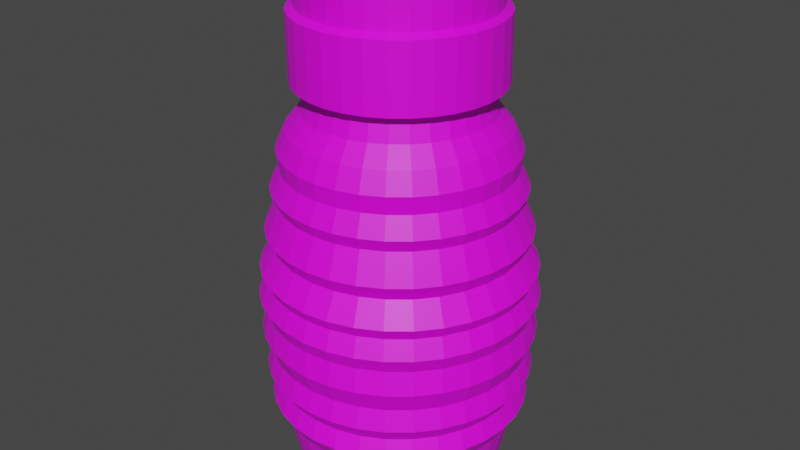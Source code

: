 # Source: madu-tj-150g.blend  (saved by Blender 3.5.10; exported with 4.5.12 LTS)
import bpy
from mathutils import Matrix  # noqa: F401  (used for matrix-valued properties, if any)

bpy.ops.wm.read_factory_settings(use_empty=True)
scene = bpy.context.scene
scene.name = 'Scene'

# ---- collections
col_collection = bpy.data.collections.new('Collection'); scene.collection.children.link(col_collection)

# ---- images (referenced by path relative to the original .blend; pixels are not part of the script)
import os
ASSET_DIR = os.environ.get("B2B_ASSET_DIR", "")  # directory of the original .blend (textures are referenced by path, not embedded)
HERE = os.path.dirname(os.path.abspath(__file__))  # packed textures are extracted next to this script under _unpacked/

def load_image(name, relpath, width, height, colorspace="sRGB"):
    """Load a texture the original file referenced (path relative to the .blend, or extracted next to this script)."""
    p = next((c for c in (os.path.join(HERE, relpath), os.path.join(ASSET_DIR, relpath)) if relpath and os.path.exists(c)), "")
    if p:
        img = bpy.data.images.load(p, check_existing=True)
        img.name = name
    else:  # same state as the original file: an image datablock whose file is absent (Cycles renders it pink)
        img = bpy.data.images.new(name, width, height)
        img.source = "FILE"
        img.filepath = "//" + (relpath or name)
    img.colorspace_settings.name = colorspace
    return img
img_20055265_1_jpg = load_image('20055265_1.jpg', '20055265_1.jpg', 1024, 1024, 'sRGB')

# ---- materials (node trees are filled in below, after node groups)
mat_madu = bpy.data.materials.new('madu')
mat_madu.use_transparent_shadow = False

# ---- material node trees
mat_madu.use_nodes = True; mat_madu.node_tree.nodes.clear()
_N = mat_madu.node_tree.nodes; _L = mat_madu.node_tree.links
n0 = _N.new('ShaderNodeBsdfPrincipled'); n0.name = 'Principled BSDF'; n0.location = (10, 300)
n0.distribution = 'GGX'
n0.subsurface_method = 'RANDOM_WALK_SKIN'
n0.inputs[3].default_value = 1.45
n0.inputs[27].default_value = (0.0, 0.0, 0.0, 1.0)
n0.inputs[28].default_value = 1.0
n1 = _N.new('ShaderNodeOutputMaterial'); n1.name = 'Material Output'; n1.location = (300, 300)
n2 = _N.new('ShaderNodeMapping'); n2.name = 'Mapping'; n2.location = (-450, 260)
n3 = _N.new('ShaderNodeTexCoord'); n3.name = 'Texture Coordinate'; n3.location = (-630, 260)
n4 = _N.new('ShaderNodeTexImage'); n4.name = 'Image Texture.001'; n4.location = (20, 220)
n5 = _N.new('ShaderNodeMapping'); n5.name = 'Mapping.001'; n5.location = (-160, 220)
n6 = _N.new('ShaderNodeTexCoord'); n6.name = 'Texture Coordinate.001'; n6.location = (-340, 220)
n7 = _N.new('ShaderNodeTexImage'); n7.name = 'Image Texture'; n7.location = (-270, 260)
n7.image = img_20055265_1_jpg
_L.new(n0.outputs[0], n1.inputs[0])
_L.new(n7.outputs[0], n0.inputs[0])
_L.new(n2.outputs[0], n7.inputs[0])
_L.new(n3.outputs[2], n2.inputs[0])
_L.new(n4.outputs[0], n1.inputs[1])
_L.new(n5.outputs[0], n4.inputs[0])
_L.new(n6.outputs[2], n5.inputs[0])
n1.is_active_output = True

# ---- world
world_world = bpy.data.worlds.new('World'); scene.world = world_world
world_world.use_nodes = True; world_world.node_tree.nodes.clear()
_N = world_world.node_tree.nodes; _L = world_world.node_tree.links
n0 = _N.new('ShaderNodeOutputWorld'); n0.name = 'World Output'; n0.location = (300, 300)
n1 = _N.new('ShaderNodeBackground'); n1.name = 'Background'; n1.location = (10, 300)
n1.inputs[0].default_value = (0.05088, 0.05088, 0.05088, 1.0)
_L.new(n1.outputs[0], n0.inputs[0])
n0.is_active_output = True
world_world.color = (0.05088, 0.05088, 0.05088)
world_world.use_sun_shadow = False
world_world.sun_shadow_jitter_overblur = 0.0

# ---- meshes
me_cylinder = bpy.data.meshes.new('Cylinder')
me_cylinder.from_pydata([(2.972e-16, 1.008, 0.3386), (0.0, 1.0, 1.0), (0.1951, 0.9892, 0.3386), (0.1951, 0.9808, 1.0), (0.3827, 0.9323, 0.3386), (0.3827, 0.9239, 1.0), (0.5556, 0.8399, 0.3386), (0.5556, 0.8315, 1.0), (0.7071, 0.7155, 0.3386), (0.7071, 0.7071, 1.0), (0.8315, 0.564, 0.3386), (0.8315, 0.5556, 1.0), (0.9239, 0.3911, 0.3386), (0.9239, 0.3827, 1.0), (0.9808, 0.2035, 0.3386), (0.9808, 0.1951, 1.0), (1.0, 0.008419, 0.3386), (1.0, 0.0, 1.0), (0.9808, -0.1867, 0.3386), (0.9808, -0.1951, 1.0), (0.9239, -0.3743, 0.3386), (0.9239, -0.3827, 1.0), (0.8315, -0.5472, 0.3386), (0.8315, -0.5556, 1.0), (0.7071, -0.6987, 0.3386), (0.7071, -0.7071, 1.0), (0.5556, -0.8231, 0.3386), (0.5556, -0.8315, 1.0), (0.3827, -0.9155, 0.3386), (0.3827, -0.9239, 1.0), (0.1951, -0.9724, 0.3386), (0.1951, -0.9808, 1.0), (2.972e-16, -0.9916, 0.3386), (0.0, -1.0, 1.0), (-0.1951, -0.9724, 0.3386), (-0.1951, -0.9808, 1.0), (-0.3827, -0.9155, 0.3386), (-0.3827, -0.9239, 1.0), (-0.5556, -0.8231, 0.3386), (-0.5556, -0.8315, 1.0), (-0.7071, -0.6987, 0.3386), (-0.7071, -0.7071, 1.0), (-0.8315, -0.5472, 0.3386), (-0.8315, -0.5556, 1.0), (-0.9239, -0.3743, 0.3386), (-0.9239, -0.3827, 1.0), (-0.9808, -0.1867, 0.3386), (-0.9808, -0.1951, 1.0), (-1.0, 0.008419, 0.3386), (-1.0, 0.0, 1.0), (-0.9808, 0.2035, 0.3386), (-0.9808, 0.1951, 1.0), (-0.9239, 0.3911, 0.3386), (-0.9239, 0.3827, 1.0), (-0.8315, 0.564, 0.3386), (-0.8315, 0.5556, 1.0), (-0.7071, 0.7155, 0.3386), (-0.7071, 0.7071, 1.0), (-0.5556, 0.8399, 0.3386), (-0.5556, 0.8315, 1.0), (-0.3827, 0.9323, 0.3386), (-0.3827, 0.9239, 1.0), (-0.1951, 0.9892, 0.3386), (-0.1951, 0.9808, 1.0), (7.977e-10, 0.9294, 1.042), (0.1813, 0.9115, 1.042), (0.3557, 0.8586, 1.042), (0.5163, 0.7727, 1.042), (0.6572, 0.6572, 1.042), (0.7727, 0.5163, 1.042), (0.8586, 0.3557, 1.042), (0.9115, 0.1813, 1.042), (0.9294, -2.237e-09, 1.042), (0.9115, -0.1813, 1.042), (0.8586, -0.3557, 1.042), (0.7727, -0.5163, 1.042), (0.6572, -0.6572, 1.042), (0.5163, -0.7727, 1.042), (0.3557, -0.8586, 1.042), (0.1813, -0.9115, 1.042), (7.977e-10, -0.9294, 1.042), (-0.1813, -0.9115, 1.042), (-0.3557, -0.8586, 1.042), (-0.5163, -0.7727, 1.042), (-0.6572, -0.6572, 1.042), (-0.7727, -0.5163, 1.042), (-0.8586, -0.3557, 1.042), (-0.9115, -0.1813, 1.042), (-0.9294, -2.237e-09, 1.042), (-0.9115, 0.1813, 1.042), (-0.8586, 0.3557, 1.042), (-0.7727, 0.5163, 1.042), (-0.6572, 0.6572, 1.042), (-0.5163, 0.7727, 1.042), (-0.3557, 0.8586, 1.042), (-0.1813, 0.9115, 1.042), (7.149e-09, 0.9294, 1.37), (0.1813, 0.9115, 1.37), (0.3557, 0.8586, 1.37), (0.5163, 0.7727, 1.37), (0.6572, 0.6572, 1.37), (0.7727, 0.5163, 1.37), (0.8586, 0.3557, 1.37), (0.9115, 0.1813, 1.37), (0.9294, -2.237e-09, 1.37), (0.9115, -0.1813, 1.37), (0.8586, -0.3557, 1.37), (0.7727, -0.5163, 1.37), (0.6572, -0.6572, 1.37), (0.5163, -0.7727, 1.37), (0.3557, -0.8586, 1.37), (0.1813, -0.9115, 1.37), (7.149e-09, -0.9294, 1.37), (-0.1813, -0.9115, 1.37), (-0.3557, -0.8586, 1.37), (-0.5163, -0.7727, 1.37), (-0.6572, -0.6572, 1.37), (-0.7727, -0.5163, 1.37), (-0.8586, -0.3557, 1.37), (-0.9115, -0.1813, 1.37), (-0.9294, -2.237e-09, 1.37), (-0.9115, 0.1813, 1.37), (-0.8586, 0.3557, 1.37), (-0.7727, 0.5163, 1.37), (-0.6572, 0.6572, 1.37), (-0.5163, 0.7727, 1.37), (-0.3557, 0.8586, 1.37), (-0.1813, 0.9115, 1.37), (1.627e-08, 0.9532, 1.488), (0.186, 0.9348, 1.488), (0.3648, 0.8806, 1.488), (0.5295, 0.7925, 1.488), (0.674, 0.674, 1.488), (0.7925, 0.5295, 1.488), (0.8806, 0.3648, 1.488), (0.9348, 0.186, 1.488), (0.9532, -2.294e-09, 1.488), (0.9348, -0.186, 1.488), (0.8806, -0.3648, 1.488), (0.7925, -0.5295, 1.488), (0.674, -0.674, 1.488), (0.5295, -0.7925, 1.488), (0.3648, -0.8806, 1.488), (0.186, -0.9348, 1.488), (1.627e-08, -0.9532, 1.488), (-0.186, -0.9348, 1.488), (-0.3648, -0.8806, 1.488), (-0.5295, -0.7925, 1.488), (-0.674, -0.674, 1.488), (-0.7925, -0.5295, 1.488), (-0.8806, -0.3648, 1.488), (-0.9348, -0.186, 1.488), (-0.9532, -2.294e-09, 1.488), (-0.9348, 0.186, 1.488), (-0.8806, 0.3648, 1.488), (-0.7925, 0.5295, 1.488), (-0.674, 0.674, 1.488), (-0.5295, 0.7925, 1.488), (-0.3648, 0.8806, 1.488), (-0.186, 0.9348, 1.488), (4.599e-11, 0.8717, 0.2881), (0.1684, 0.8551, 0.2881), (0.3303, 0.806, 0.2881), (0.4796, 0.7262, 0.2881), (0.6104, 0.6188, 0.2881), (0.7178, 0.488, 0.2881), (0.7975, 0.3388, 0.2881), (0.8467, 0.1768, 0.2881), (0.8632, 0.008419, 0.2881), (0.8467, -0.16, 0.2881), (0.7975, -0.3219, 0.2881), (0.7178, -0.4712, 0.2881), (0.6104, -0.602, 0.2881), (0.4796, -0.7093, 0.2881), (0.3303, -0.7891, 0.2881), (0.1684, -0.8382, 0.2881), (4.599e-11, -0.8548, 0.2881), (-0.1684, -0.8382, 0.2881), (-0.3303, -0.7891, 0.2881), (-0.4796, -0.7093, 0.2881), (-0.6104, -0.602, 0.2881), (-0.7178, -0.4712, 0.2881), (-0.7975, -0.3219, 0.2881), (-0.8467, -0.16, 0.2881), (-0.8632, 0.008419, 0.2881), (-0.8467, 0.1768, 0.2881), (-0.7975, 0.3388, 0.2881), (-0.7178, 0.488, 0.2881), (-0.6104, 0.6188, 0.2881), (-0.4796, 0.7262, 0.2881), (-0.3303, 0.806, 0.2881), (-0.1684, 0.8551, 0.2881), (4.843e-11, 0.9285, 0.07764), (0.1795, 0.9108, 0.07764), (0.3521, 0.8585, 0.07764), (0.5112, 0.7735, 0.07764), (0.6506, 0.659, 0.07764), (0.765, 0.5196, 0.07764), (0.8501, 0.3605, 0.07764), (0.9024, 0.1879, 0.07764), (0.9201, 0.008419, 0.07764), (0.9024, -0.1711, 0.07764), (0.8501, -0.3437, 0.07764), (0.765, -0.5028, 0.07764), (0.6506, -0.6422, 0.07764), (0.5112, -0.7566, 0.07764), (0.3521, -0.8416, 0.07764), (0.1795, -0.894, 0.07764), (4.843e-11, -0.9117, 0.07764), (-0.1795, -0.894, 0.07764), (-0.3521, -0.8416, 0.07764), (-0.5112, -0.7566, 0.07764), (-0.6506, -0.6422, 0.07764), (-0.765, -0.5028, 0.07764), (-0.8501, -0.3437, 0.07764), (-0.9024, -0.1711, 0.07764), (-0.9201, 0.008419, 0.07764), (-0.9024, 0.1879, 0.07764), (-0.8501, 0.3605, 0.07764), (-0.765, 0.5196, 0.07764), (-0.6506, 0.659, 0.07764), (-0.5112, 0.7735, 0.07764), (-0.3521, 0.8585, 0.07764), (-0.1795, 0.9108, 0.07764), (-4.671e-09, 1.069, -0.09916), (0.2069, 1.048, -0.09916), (0.4058, 0.988, -0.09916), (0.5891, 0.89, -0.09916), (0.7498, 0.7582, -0.09916), (0.8816, 0.5975, -0.09916), (0.9796, 0.4142, -0.09916), (1.04, 0.2153, -0.09916), (1.06, 0.008419, -0.09916), (1.04, -0.1984, -0.09916), (0.9796, -0.3974, -0.09916), (0.8816, -0.5807, -0.09916), (0.7498, -0.7413, -0.09916), (0.5891, -0.8732, -0.09916), (0.4058, -0.9712, -0.09916), (0.2069, -1.032, -0.09916), (-4.671e-09, -1.052, -0.09916), (-0.2069, -1.032, -0.09916), (-0.4058, -0.9712, -0.09916), (-0.5891, -0.8732, -0.09916), (-0.7498, -0.7413, -0.09916), (-0.8816, -0.5807, -0.09916), (-0.9796, -0.3974, -0.09916), (-1.04, -0.1984, -0.09916), (-1.06, 0.008419, -0.09916), (-1.04, 0.2153, -0.09916), (-0.9796, 0.4142, -0.09916), (-0.8816, 0.5975, -0.09916), (-0.7498, 0.7582, -0.09916), (-0.5891, 0.89, -0.09916), (-0.4058, 0.988, -0.09916), (-0.2069, 1.048, -0.09916), (-5.704e-09, 1.159, -0.3012), (0.2244, 1.136, -0.3012), (0.4401, 1.071, -0.3012), (0.639, 0.9647, -0.3012), (0.8132, 0.8217, -0.3012), (0.9563, 0.6474, -0.3012), (1.063, 0.4485, -0.3012), (1.128, 0.2328, -0.3012), (1.15, 0.008419, -0.3012), (1.128, -0.216, -0.3012), (1.063, -0.4317, -0.3012), (0.9563, -0.6305, -0.3012), (0.8132, -0.8048, -0.3012), (0.639, -0.9479, -0.3012), (0.4401, -1.054, -0.3012), (0.2244, -1.12, -0.3012), (-5.704e-09, -1.142, -0.3012), (-0.2244, -1.12, -0.3012), (-0.4401, -1.054, -0.3012), (-0.639, -0.9479, -0.3012), (-0.8132, -0.8048, -0.3012), (-0.9563, -0.6305, -0.3012), (-1.063, -0.4317, -0.3012), (-1.128, -0.216, -0.3012), (-1.15, 0.008419, -0.3012), (-1.128, 0.2328, -0.3012), (-1.063, 0.4485, -0.3012), (-0.9563, 0.6474, -0.3012), (-0.8132, 0.8217, -0.3012), (-0.639, 0.9647, -0.3012), (-0.4401, 1.071, -0.3012), (-0.2244, 1.136, -0.3012), (-7.591e-09, 1.134, -0.478), (0.2195, 1.112, -0.478), (0.4306, 1.048, -0.478), (0.6251, 0.944, -0.478), (0.7956, 0.8041, -0.478), (0.9356, 0.6335, -0.478), (1.04, 0.439, -0.478), (1.104, 0.2279, -0.478), (1.125, 0.008419, -0.478), (1.104, -0.2111, -0.478), (1.04, -0.4222, -0.478), (0.9356, -0.6167, -0.478), (0.7956, -0.7872, -0.478), (0.6251, -0.9272, -0.478), (0.4306, -1.031, -0.478), (0.2195, -1.095, -0.478), (-7.591e-09, -1.117, -0.478), (-0.2195, -1.095, -0.478), (-0.4306, -1.031, -0.478), (-0.6251, -0.9272, -0.478), (-0.7956, -0.7872, -0.478), (-0.9356, -0.6167, -0.478), (-1.04, -0.4222, -0.478), (-1.104, -0.2111, -0.478), (-1.125, 0.008419, -0.478), (-1.104, 0.2279, -0.478), (-1.04, 0.439, -0.478), (-0.9356, 0.6335, -0.478), (-0.7956, 0.8041, -0.478), (-0.6251, 0.944, -0.478), (-0.4306, 1.048, -0.478), (-0.2195, 1.112, -0.478), (-5.587e-09, 1.229, -0.6801), (0.2382, 1.206, -0.6801), (0.4672, 1.136, -0.6801), (0.6783, 1.024, -0.6801), (0.8633, 0.8717, -0.6801), (1.015, 0.6867, -0.6801), (1.128, 0.4756, -0.6801), (1.197, 0.2466, -0.6801), (1.221, 0.008419, -0.6801), (1.197, -0.2298, -0.6801), (1.128, -0.4588, -0.6801), (1.015, -0.6699, -0.6801), (0.8633, -0.8549, -0.6801), (0.6783, -1.007, -0.6801), (0.4672, -1.12, -0.6801), (0.2382, -1.189, -0.6801), (-5.587e-09, -1.212, -0.6801), (-0.2382, -1.189, -0.6801), (-0.4672, -1.12, -0.6801), (-0.6783, -1.007, -0.6801), (-0.8633, -0.8549, -0.6801), (-1.015, -0.6699, -0.6801), (-1.128, -0.4588, -0.6801), (-1.197, -0.2298, -0.6801), (-1.221, 0.008419, -0.6801), (-1.197, 0.2466, -0.6801), (-1.128, 0.4756, -0.6801), (-1.015, 0.6867, -0.6801), (-0.8633, 0.8717, -0.6801), (-0.6783, 1.024, -0.6801), (-0.4672, 1.136, -0.6801), (-0.2382, 1.206, -0.6801), (-1.551e-09, 1.173, -0.8064), (0.2271, 1.15, -0.8064), (0.4455, 1.084, -0.8064), (0.6468, 0.9764, -0.8064), (0.8232, 0.8316, -0.8064), (0.9679, 0.6552, -0.8064), (1.076, 0.4539, -0.8064), (1.142, 0.2355, -0.8064), (1.164, 0.008419, -0.8064), (1.142, -0.2187, -0.8064), (1.076, -0.4371, -0.8064), (0.9679, -0.6383, -0.8064), (0.8232, -0.8147, -0.8064), (0.6468, -0.9595, -0.8064), (0.4455, -1.067, -0.8064), (0.2271, -1.133, -0.8064), (-1.551e-09, -1.156, -0.8064), (-0.2271, -1.133, -0.8064), (-0.4455, -1.067, -0.8064), (-0.6468, -0.9595, -0.8064), (-0.8232, -0.8147, -0.8064), (-0.9679, -0.6383, -0.8064), (-1.076, -0.4371, -0.8064), (-1.142, -0.2187, -0.8064), (-1.164, 0.008419, -0.8064), (-1.142, 0.2355, -0.8064), (-1.076, 0.4539, -0.8064), (-0.9679, 0.6552, -0.8064), (-0.8232, 0.8316, -0.8064), (-0.6468, 0.9764, -0.8064), (-0.4455, 1.084, -0.8064), (-0.2271, 1.15, -0.8064), (1.27e-08, 1.3, -1.101), (0.252, 1.275, -1.101), (0.4942, 1.202, -1.101), (0.7175, 1.082, -1.101), (0.9132, 0.9217, -1.101), (1.074, 0.726, -1.101), (1.193, 0.5027, -1.101), (1.267, 0.2604, -1.101), (1.292, 0.008419, -1.101), (1.267, -0.2435, -1.101), (1.193, -0.4858, -1.101), (1.074, -0.7091, -1.101), (0.9132, -0.9048, -1.101), (0.7175, -1.065, -1.101), (0.4942, -1.185, -1.101), (0.252, -1.258, -1.101), (1.27e-08, -1.283, -1.101), (-0.252, -1.258, -1.101), (-0.4942, -1.185, -1.101), (-0.7175, -1.065, -1.101), (-0.9132, -0.9048, -1.101), (-1.074, -0.7091, -1.101), (-1.193, -0.4858, -1.101), (-1.267, -0.2435, -1.101), (-1.292, 0.008419, -1.101), (-1.267, 0.2604, -1.101), (-1.193, 0.5027, -1.101), (-1.074, 0.726, -1.101), (-0.9132, 0.9217, -1.101), (-0.7175, 1.082, -1.101), (-0.4942, 1.202, -1.101), (-0.252, 1.275, -1.101), (1.061e-08, 1.218, -1.253), (0.236, 1.195, -1.253), (0.4629, 1.126, -1.253), (0.672, 1.014, -1.253), (0.8553, 0.8637, -1.253), (1.006, 0.6804, -1.253), (1.117, 0.4713, -1.253), (1.186, 0.2444, -1.253), (1.21, 0.008419, -1.253), (1.186, -0.2276, -1.253), (1.117, -0.4545, -1.253), (1.006, -0.6636, -1.253), (0.8553, -0.8469, -1.253), (0.672, -0.9973, -1.253), (0.4629, -1.109, -1.253), (0.236, -1.178, -1.253), (1.061e-08, -1.201, -1.253), (-0.236, -1.178, -1.253), (-0.4629, -1.109, -1.253), (-0.672, -0.9973, -1.253), (-0.8553, -0.8469, -1.253), (-1.006, -0.6636, -1.253), (-1.117, -0.4545, -1.253), (-1.186, -0.2276, -1.253), (-1.21, 0.008419, -1.253), (-1.186, 0.2444, -1.253), (-1.117, 0.4713, -1.253), (-1.006, 0.6804, -1.253), (-0.8553, 0.8637, -1.253), (-0.672, 1.014, -1.253), (-0.4629, 1.126, -1.253), (-0.236, 1.195, -1.253), (8.169e-09, 1.361, -1.488), (0.2639, 1.335, -1.488), (0.5177, 1.258, -1.488), (0.7516, 1.133, -1.488), (0.9566, 0.965, -1.488), (1.125, 0.76, -1.488), (1.25, 0.5261, -1.488), (1.327, 0.2723, -1.488), (1.353, 0.008419, -1.488), (1.327, -0.2555, -1.488), (1.25, -0.5093, -1.488), (1.125, -0.7431, -1.488), (0.9566, -0.9481, -1.488), (0.7516, -1.116, -1.488), (0.5177, -1.241, -1.488), (0.2639, -1.318, -1.488), (8.169e-09, -1.344, -1.488), (-0.2639, -1.318, -1.488), (-0.5177, -1.241, -1.488), (-0.7516, -1.116, -1.488), (-0.9566, -0.9481, -1.488), (-1.125, -0.7431, -1.488), (-1.25, -0.5093, -1.488), (-1.327, -0.2555, -1.488), (-1.353, 0.008419, -1.488), (-1.327, 0.2723, -1.488), (-1.25, 0.5261, -1.488), (-1.125, 0.76, -1.488), (-0.9566, 0.965, -1.488), (-0.7516, 1.133, -1.488), (-0.5177, 1.258, -1.488), (-0.2639, 1.335, -1.488), (8.06e-09, 1.302, -1.606), (0.2525, 1.278, -1.606), (0.4952, 1.204, -1.606), (0.7189, 1.084, -1.606), (0.915, 0.9235, -1.606), (1.076, 0.7274, -1.606), (1.196, 0.5036, -1.606), (1.269, 0.2609, -1.606), (1.294, 0.008419, -1.606), (1.269, -0.244, -1.606), (1.196, -0.4868, -1.606), (1.076, -0.7105, -1.606), (0.915, -0.9066, -1.606), (0.7189, -1.068, -1.606), (0.4952, -1.187, -1.606), (0.2525, -1.261, -1.606), (8.06e-09, -1.286, -1.606), (-0.2525, -1.261, -1.606), (-0.4952, -1.187, -1.606), (-0.7189, -1.068, -1.606), (-0.915, -0.9066, -1.606), (-1.076, -0.7105, -1.606), (-1.196, -0.4868, -1.606), (-1.269, -0.244, -1.606), (-1.294, 0.008419, -1.606), (-1.269, 0.2609, -1.606), (-1.196, 0.5036, -1.606), (-1.076, 0.7274, -1.606), (-0.915, 0.9235, -1.606), (-0.7189, 1.084, -1.606), (-0.4952, 1.204, -1.606), (-0.2525, 1.278, -1.606), (7.956e-09, 1.382, -1.791), (0.2679, 1.355, -1.791), (0.5256, 1.277, -1.791), (0.763, 1.15, -1.791), (0.9712, 0.9796, -1.791), (1.142, 0.7715, -1.791), (1.269, 0.534, -1.791), (1.347, 0.2764, -1.791), (1.373, 0.008419, -1.791), (1.347, -0.2595, -1.791), (1.269, -0.5172, -1.791), (1.142, -0.7546, -1.791), (0.9712, -0.9627, -1.791), (0.763, -1.134, -1.791), (0.5256, -1.26, -1.791), (0.2679, -1.339, -1.791), (7.956e-09, -1.365, -1.791), (-0.2679, -1.339, -1.791), (-0.5256, -1.26, -1.791), (-0.763, -1.134, -1.791), (-0.9712, -0.9627, -1.791), (-1.142, -0.7546, -1.791), (-1.269, -0.5172, -1.791), (-1.347, -0.2595, -1.791), (-1.373, 0.008419, -1.791), (-1.347, 0.2764, -1.791), (-1.269, 0.534, -1.791), (-1.142, 0.7715, -1.791), (-0.9712, 0.9796, -1.791), (-0.763, 1.15, -1.791), (-0.5256, 1.277, -1.791), (-0.2679, 1.355, -1.791), (6.477e-09, 1.323, -1.935), (0.2565, 1.298, -1.935), (0.5031, 1.223, -1.935), (0.7304, 1.102, -1.935), (0.9296, 0.938, -1.935), (1.093, 0.7388, -1.935), (1.215, 0.5115, -1.935), (1.289, 0.2649, -1.935), (1.315, 0.008419, -1.935), (1.289, -0.2481, -1.935), (1.215, -0.4947, -1.935), (1.093, -0.722, -1.935), (0.9296, -0.9212, -1.935), (0.7304, -1.085, -1.935), (0.5031, -1.206, -1.935), (0.2565, -1.281, -1.935), (6.477e-09, -1.306, -1.935), (-0.2565, -1.281, -1.935), (-0.5031, -1.206, -1.935), (-0.7304, -1.085, -1.935), (-0.9296, -0.9212, -1.935), (-1.093, -0.722, -1.935), (-1.215, -0.4947, -1.935), (-1.289, -0.2481, -1.935), (-1.315, 0.008419, -1.935), (-1.289, 0.2649, -1.935), (-1.215, 0.5115, -1.935), (-1.093, 0.7388, -1.935), (-0.9296, 0.938, -1.935), (-0.7304, 1.102, -1.935), (-0.5031, 1.223, -1.935), (-0.2565, 1.298, -1.935), (-1.015e-08, 1.367, -2.17), (0.2651, 1.341, -2.17), (0.52, 1.264, -2.17), (0.755, 1.138, -2.17), (0.9609, 0.9693, -2.17), (1.13, 0.7634, -2.17), (1.255, 0.5285, -2.17), (1.333, 0.2735, -2.17), (1.359, 0.008419, -2.17), (1.333, -0.2567, -2.17), (1.255, -0.5116, -2.17), (1.13, -0.7466, -2.17), (0.9609, -0.9525, -2.17), (0.755, -1.121, -2.17), (0.52, -1.247, -2.17), (0.2651, -1.324, -2.17), (-1.015e-08, -1.351, -2.17), (-0.2651, -1.324, -2.17), (-0.52, -1.247, -2.17), (-0.755, -1.121, -2.17), (-0.9609, -0.9525, -2.17), (-1.13, -0.7466, -2.17), (-1.255, -0.5116, -2.17), (-1.333, -0.2567, -2.17), (-1.359, 0.008419, -2.17), (-1.333, 0.2735, -2.17), (-1.255, 0.5285, -2.17), (-1.13, 0.7634, -2.17), (-0.9609, 0.9693, -2.17), (-0.755, 1.138, -2.17), (-0.52, 1.264, -2.17), (-0.2651, 1.341, -2.17), (-1.43e-08, 1.282, -2.381), (0.2485, 1.258, -2.381), (0.4874, 1.185, -2.381), (0.7076, 1.067, -2.381), (0.9006, 0.909, -2.381), (1.059, 0.716, -2.381), (1.177, 0.4958, -2.381), (1.249, 0.2569, -2.381), (1.274, 0.008419, -2.381), (1.249, -0.24, -2.381), (1.177, -0.479, -2.381), (1.059, -0.6992, -2.381), (0.9006, -0.8921, -2.381), (0.7076, -1.051, -2.381), (0.4874, -1.168, -2.381), (0.2485, -1.241, -2.381), (-1.43e-08, -1.265, -2.381), (-0.2485, -1.241, -2.381), (-0.4874, -1.168, -2.381), (-0.7076, -1.051, -2.381), (-0.9006, -0.8921, -2.381), (-1.059, -0.6992, -2.381), (-1.177, -0.479, -2.381), (-1.249, -0.24, -2.381), (-1.274, 0.008419, -2.381), (-1.249, 0.2569, -2.381), (-1.177, 0.4958, -2.381), (-1.059, 0.716, -2.381), (-0.9006, 0.909, -2.381), (-0.7076, 1.067, -2.381), (-0.4874, 1.185, -2.381), (-0.2485, 1.258, -2.381), (-1.231e-08, 1.336, -2.591), (0.259, 1.311, -2.591), (0.5081, 1.235, -2.591), (0.7377, 1.112, -2.591), (0.9389, 0.9473, -2.591), (1.104, 0.7461, -2.591), (1.227, 0.5165, -2.591), (1.302, 0.2675, -2.591), (1.328, 0.008419, -2.591), (1.302, -0.2506, -2.591), (1.227, -0.4997, -2.591), (1.104, -0.7292, -2.591), (0.9389, -0.9305, -2.591), (0.7377, -1.096, -2.591), (0.5081, -1.218, -2.591), (0.259, -1.294, -2.591), (-1.231e-08, -1.319, -2.591), (-0.259, -1.294, -2.591), (-0.5081, -1.218, -2.591), (-0.7377, -1.096, -2.591), (-0.9389, -0.9305, -2.591), (-1.104, -0.7292, -2.591), (-1.227, -0.4997, -2.591), (-1.302, -0.2506, -2.591), (-1.328, 0.008419, -2.591), (-1.302, 0.2675, -2.591), (-1.227, 0.5165, -2.591), (-1.104, 0.7461, -2.591), (-0.9389, 0.9473, -2.591), (-0.7377, 1.112, -2.591), (-0.5081, 1.235, -2.591), (-0.259, 1.311, -2.591), (-1.738e-08, 1.238, -2.743), (0.2399, 1.214, -2.743), (0.4705, 1.144, -2.743), (0.6831, 1.031, -2.743), (0.8694, 0.8779, -2.743), (1.022, 0.6915, -2.743), (1.136, 0.479, -2.743), (1.206, 0.2483, -2.743), (1.23, 0.008419, -2.743), (1.206, -0.2315, -2.743), (1.136, -0.4621, -2.743), (1.022, -0.6747, -2.743), (0.8694, -0.861, -2.743), (0.6831, -1.014, -2.743), (0.4705, -1.128, -2.743), (0.2399, -1.198, -2.743), (-1.738e-08, -1.221, -2.743), (-0.2399, -1.198, -2.743), (-0.4705, -1.128, -2.743), (-0.6831, -1.014, -2.743), (-0.8694, -0.861, -2.743), (-1.022, -0.6747, -2.743), (-1.136, -0.4621, -2.743), (-1.206, -0.2315, -2.743), (-1.23, 0.008419, -2.743), (-1.206, 0.2483, -2.743), (-1.136, 0.479, -2.743), (-1.022, 0.6915, -2.743), (-0.8694, 0.8779, -2.743), (-0.6831, 1.031, -2.743), (-0.4705, 1.144, -2.743), (-0.2399, 1.214, -2.743), (-1.55e-08, 1.303, -2.928), (0.2525, 1.278, -2.928), (0.4953, 1.204, -2.928), (0.7191, 1.085, -2.928), (0.9152, 0.9236, -2.928), (1.076, 0.7275, -2.928), (1.196, 0.5037, -2.928), (1.269, 0.2609, -2.928), (1.294, 0.008419, -2.928), (1.269, -0.2441, -2.928), (1.196, -0.4869, -2.928), (1.076, -0.7107, -2.928), (0.9152, -0.9068, -2.928), (0.7191, -1.068, -2.928), (0.4953, -1.187, -2.928), (0.2525, -1.261, -2.928), (-1.55e-08, -1.286, -2.928), (-0.2525, -1.261, -2.928), (-0.4953, -1.187, -2.928), (-0.7191, -1.068, -2.928), (-0.9152, -0.9068, -2.928), (-1.076, -0.7107, -2.928), (-1.196, -0.4869, -2.928), (-1.269, -0.2441, -2.928), (-1.294, 0.008419, -2.928), (-1.269, 0.2609, -2.928), (-1.196, 0.5037, -2.928), (-1.076, 0.7275, -2.928), (-0.9152, 0.9236, -2.928), (-0.7191, 1.085, -2.928), (-0.4953, 1.204, -2.928), (-0.2525, 1.278, -2.928), (-3.238e-09, 1.176, -3.122), (0.2278, 1.154, -3.122), (0.4469, 1.087, -3.122), (0.6488, 0.9794, -3.122), (0.8257, 0.8342, -3.122), (0.971, 0.6572, -3.122), (1.079, 0.4553, -3.122), (1.145, 0.2362, -3.122), (1.168, 0.008419, -3.122), (1.145, -0.2194, -3.122), (1.079, -0.4385, -3.122), (0.971, -0.6404, -3.122), (0.8257, -0.8173, -3.122), (0.6488, -0.9626, -3.122), (0.4469, -1.07, -3.122), (0.2278, -1.137, -3.122), (-3.238e-09, -1.159, -3.122), (-0.2278, -1.137, -3.122), (-0.4469, -1.07, -3.122), (-0.6488, -0.9626, -3.122), (-0.8257, -0.8173, -3.122), (-0.971, -0.6404, -3.122), (-1.079, -0.4385, -3.122), (-1.145, -0.2194, -3.122), (-1.168, 0.008419, -3.122), (-1.145, 0.2362, -3.122), (-1.079, 0.4553, -3.122), (-0.971, 0.6572, -3.122), (-0.8257, 0.8342, -3.122), (-0.6488, 0.9794, -3.122), (-0.4469, 1.087, -3.122), (-0.2278, 1.154, -3.122), (-4.751e-08, 1.028, -3.778), (0.199, 1.009, -3.778), (0.3903, 0.9507, -3.778), (0.5666, 0.8564, -3.778), (0.7212, 0.7296, -3.778), (0.848, 0.575, -3.778), (0.9423, 0.3987, -3.778), (1.0, 0.2074, -3.778), (1.02, 0.008419, -3.778), (1.0, -0.1906, -3.778), (0.9423, -0.3819, -3.778), (0.848, -0.5582, -3.778), (0.7212, -0.7128, -3.778), (0.5666, -0.8396, -3.778), (0.3903, -0.9338, -3.778), (0.199, -0.9919, -3.778), (-4.751e-08, -1.011, -3.778), (-0.199, -0.9919, -3.778), (-0.3903, -0.9338, -3.778), (-0.5666, -0.8396, -3.778), (-0.7212, -0.7128, -3.778), (-0.848, -0.5582, -3.778), (-0.9423, -0.3819, -3.778), (-1.0, -0.1906, -3.778), (-1.02, 0.008419, -3.778), (-1.0, 0.2074, -3.778), (-0.9423, 0.3987, -3.778), (-0.848, 0.575, -3.778), (-0.7212, 0.7296, -3.778), (-0.5666, 0.8564, -3.778), (-0.3903, 0.9507, -3.778), (-0.199, 1.009, -3.778)], [], [(0, 1, 3, 2), (2, 3, 5, 4), (4, 5, 7, 6), (6, 7, 9, 8), (8, 9, 11, 10), (10, 11, 13, 12), (12, 13, 15, 14), (14, 15, 17, 16), (16, 17, 19, 18), (18, 19, 21, 20), (20, 21, 23, 22), (22, 23, 25, 24), (24, 25, 27, 26), (26, 27, 29, 28), (28, 29, 31, 30), (30, 31, 33, 32), (32, 33, 35, 34), (34, 35, 37, 36), (36, 37, 39, 38), (38, 39, 41, 40), (40, 41, 43, 42), (42, 43, 45, 44), (44, 45, 47, 46), (46, 47, 49, 48), (48, 49, 51, 50), (50, 51, 53, 52), (52, 53, 55, 54), (54, 55, 57, 56), (56, 57, 59, 58), (58, 59, 61, 60), (15, 13, 70, 71), (60, 61, 63, 62), (62, 63, 1, 0), (60, 62, 191, 190), (64, 95, 127, 96), (33, 31, 79, 80), (51, 49, 88, 89), (7, 5, 66, 67), (25, 23, 75, 76), (43, 41, 84, 85), (61, 59, 93, 94), (17, 15, 71, 72), (35, 33, 80, 81), (53, 51, 89, 90), (9, 7, 67, 68), (27, 25, 76, 77), (45, 43, 85, 86), (63, 61, 94, 95), (19, 17, 72, 73), (37, 35, 81, 82), (55, 53, 90, 91), (11, 9, 68, 69), (29, 27, 77, 78), (47, 45, 86, 87), (3, 1, 64, 65), (1, 63, 95, 64), (21, 19, 73, 74), (39, 37, 82, 83), (57, 55, 91, 92), (13, 11, 69, 70), (31, 29, 78, 79), (49, 47, 87, 88), (5, 3, 65, 66), (23, 21, 74, 75), (41, 39, 83, 84), (59, 57, 92, 93), (118, 117, 149, 150), (83, 82, 114, 115), (70, 69, 101, 102), (84, 83, 115, 116), (71, 70, 102, 103), (85, 84, 116, 117), (72, 71, 103, 104), (86, 85, 117, 118), (73, 72, 104, 105), (87, 86, 118, 119), (74, 73, 105, 106), (88, 87, 119, 120), (75, 74, 106, 107), (89, 88, 120, 121), (76, 75, 107, 108), (90, 89, 121, 122), (77, 76, 108, 109), (91, 90, 122, 123), (78, 77, 109, 110), (65, 64, 96, 97), (92, 91, 123, 124), (79, 78, 110, 111), (66, 65, 97, 98), (93, 92, 124, 125), (80, 79, 111, 112), (67, 66, 98, 99), (94, 93, 125, 126), (81, 80, 112, 113), (68, 67, 99, 100), (95, 94, 126, 127), (82, 81, 113, 114), (69, 68, 100, 101), (129, 128, 159, 158, 157, 156, 155, 154, 153, 152, 151, 150, 149, 148, 147, 146, 145, 144, 143, 142, 141, 140, 139, 138, 137, 136, 135, 134, 133, 132, 131, 130), (105, 104, 136, 137), (119, 118, 150, 151), (106, 105, 137, 138), (120, 119, 151, 152), (107, 106, 138, 139), (121, 120, 152, 153), (108, 107, 139, 140), (122, 121, 153, 154), (109, 108, 140, 141), (123, 122, 154, 155), (110, 109, 141, 142), (97, 96, 128, 129), (124, 123, 155, 156), (111, 110, 142, 143), (98, 97, 129, 130), (125, 124, 156, 157), (112, 111, 143, 144), (99, 98, 130, 131), (126, 125, 157, 158), (113, 112, 144, 145), (100, 99, 131, 132), (127, 126, 158, 159), (114, 113, 145, 146), (101, 100, 132, 133), (96, 127, 159, 128), (115, 114, 146, 147), (102, 101, 133, 134), (116, 115, 147, 148), (103, 102, 134, 135), (117, 116, 148, 149), (104, 103, 135, 136), (164, 165, 197, 196), (16, 18, 169, 168), (34, 36, 178, 177), (52, 54, 187, 186), (8, 10, 165, 164), (26, 28, 174, 173), (44, 46, 183, 182), (0, 2, 161, 160), (62, 0, 160, 191), (18, 20, 170, 169), (36, 38, 179, 178), (54, 56, 188, 187), (10, 12, 166, 165), (28, 30, 175, 174), (46, 48, 184, 183), (2, 4, 162, 161), (20, 22, 171, 170), (38, 40, 180, 179), (56, 58, 189, 188), (12, 14, 167, 166), (30, 32, 176, 175), (48, 50, 185, 184), (4, 6, 163, 162), (22, 24, 172, 171), (40, 42, 181, 180), (58, 60, 190, 189), (14, 16, 168, 167), (32, 34, 177, 176), (50, 52, 186, 185), (6, 8, 164, 163), (24, 26, 173, 172), (42, 44, 182, 181), (199, 200, 232, 231), (191, 160, 192, 223), (178, 179, 211, 210), (165, 166, 198, 197), (179, 180, 212, 211), (166, 167, 199, 198), (180, 181, 213, 212), (167, 168, 200, 199), (181, 182, 214, 213), (168, 169, 201, 200), (182, 183, 215, 214), (169, 170, 202, 201), (183, 184, 216, 215), (170, 171, 203, 202), (184, 185, 217, 216), (171, 172, 204, 203), (185, 186, 218, 217), (172, 173, 205, 204), (186, 187, 219, 218), (173, 174, 206, 205), (160, 161, 193, 192), (187, 188, 220, 219), (174, 175, 207, 206), (161, 162, 194, 193), (188, 189, 221, 220), (175, 176, 208, 207), (162, 163, 195, 194), (189, 190, 222, 221), (176, 177, 209, 208), (163, 164, 196, 195), (190, 191, 223, 222), (177, 178, 210, 209), (234, 235, 267, 266), (213, 214, 246, 245), (200, 201, 233, 232), (214, 215, 247, 246), (201, 202, 234, 233), (215, 216, 248, 247), (202, 203, 235, 234), (216, 217, 249, 248), (203, 204, 236, 235), (217, 218, 250, 249), (204, 205, 237, 236), (218, 219, 251, 250), (205, 206, 238, 237), (192, 193, 225, 224), (219, 220, 252, 251), (206, 207, 239, 238), (193, 194, 226, 225), (220, 221, 253, 252), (207, 208, 240, 239), (194, 195, 227, 226), (221, 222, 254, 253), (208, 209, 241, 240), (195, 196, 228, 227), (222, 223, 255, 254), (209, 210, 242, 241), (196, 197, 229, 228), (223, 192, 224, 255), (210, 211, 243, 242), (197, 198, 230, 229), (211, 212, 244, 243), (198, 199, 231, 230), (212, 213, 245, 244), (269, 270, 302, 301), (248, 249, 281, 280), (235, 236, 268, 267), (249, 250, 282, 281), (236, 237, 269, 268), (250, 251, 283, 282), (237, 238, 270, 269), (224, 225, 257, 256), (251, 252, 284, 283), (238, 239, 271, 270), (225, 226, 258, 257), (252, 253, 285, 284), (239, 240, 272, 271), (226, 227, 259, 258), (253, 254, 286, 285), (240, 241, 273, 272), (227, 228, 260, 259), (254, 255, 287, 286), (241, 242, 274, 273), (228, 229, 261, 260), (255, 224, 256, 287), (242, 243, 275, 274), (229, 230, 262, 261), (243, 244, 276, 275), (230, 231, 263, 262), (244, 245, 277, 276), (231, 232, 264, 263), (245, 246, 278, 277), (232, 233, 265, 264), (246, 247, 279, 278), (233, 234, 266, 265), (247, 248, 280, 279), (304, 305, 337, 336), (256, 257, 289, 288), (283, 284, 316, 315), (270, 271, 303, 302), (257, 258, 290, 289), (284, 285, 317, 316), (271, 272, 304, 303), (258, 259, 291, 290), (285, 286, 318, 317), (272, 273, 305, 304), (259, 260, 292, 291), (286, 287, 319, 318), (273, 274, 306, 305), (260, 261, 293, 292), (287, 256, 288, 319), (274, 275, 307, 306), (261, 262, 294, 293), (275, 276, 308, 307), (262, 263, 295, 294), (276, 277, 309, 308), (263, 264, 296, 295), (277, 278, 310, 309), (264, 265, 297, 296), (278, 279, 311, 310), (265, 266, 298, 297), (279, 280, 312, 311), (266, 267, 299, 298), (280, 281, 313, 312), (267, 268, 300, 299), (281, 282, 314, 313), (268, 269, 301, 300), (282, 283, 315, 314), (339, 340, 372, 371), (291, 292, 324, 323), (318, 319, 351, 350), (305, 306, 338, 337), (292, 293, 325, 324), (319, 288, 320, 351), (306, 307, 339, 338), (293, 294, 326, 325), (307, 308, 340, 339), (294, 295, 327, 326), (308, 309, 341, 340), (295, 296, 328, 327), (309, 310, 342, 341), (296, 297, 329, 328), (310, 311, 343, 342), (297, 298, 330, 329), (311, 312, 344, 343), (298, 299, 331, 330), (312, 313, 345, 344), (299, 300, 332, 331), (313, 314, 346, 345), (300, 301, 333, 332), (314, 315, 347, 346), (301, 302, 334, 333), (288, 289, 321, 320), (315, 316, 348, 347), (302, 303, 335, 334), (289, 290, 322, 321), (316, 317, 349, 348), (303, 304, 336, 335), (290, 291, 323, 322), (317, 318, 350, 349), (374, 375, 407, 406), (326, 327, 359, 358), (340, 341, 373, 372), (327, 328, 360, 359), (341, 342, 374, 373), (328, 329, 361, 360), (342, 343, 375, 374), (329, 330, 362, 361), (343, 344, 376, 375), (330, 331, 363, 362), (344, 345, 377, 376), (331, 332, 364, 363), (345, 346, 378, 377), (332, 333, 365, 364), (346, 347, 379, 378), (333, 334, 366, 365), (320, 321, 353, 352), (347, 348, 380, 379), (334, 335, 367, 366), (321, 322, 354, 353), (348, 349, 381, 380), (335, 336, 368, 367), (322, 323, 355, 354), (349, 350, 382, 381), (336, 337, 369, 368), (323, 324, 356, 355), (350, 351, 383, 382), (337, 338, 370, 369), (324, 325, 357, 356), (351, 320, 352, 383), (338, 339, 371, 370), (325, 326, 358, 357), (409, 410, 442, 441), (361, 362, 394, 393), (375, 376, 408, 407), (362, 363, 395, 394), (376, 377, 409, 408), (363, 364, 396, 395), (377, 378, 410, 409), (364, 365, 397, 396), (378, 379, 411, 410), (365, 366, 398, 397), (352, 353, 385, 384), (379, 380, 412, 411), (366, 367, 399, 398), (353, 354, 386, 385), (380, 381, 413, 412), (367, 368, 400, 399), (354, 355, 387, 386), (381, 382, 414, 413), (368, 369, 401, 400), (355, 356, 388, 387), (382, 383, 415, 414), (369, 370, 402, 401), (356, 357, 389, 388), (383, 352, 384, 415), (370, 371, 403, 402), (357, 358, 390, 389), (371, 372, 404, 403), (358, 359, 391, 390), (372, 373, 405, 404), (359, 360, 392, 391), (373, 374, 406, 405), (360, 361, 393, 392), (423, 424, 456, 455), (396, 397, 429, 428), (410, 411, 443, 442), (397, 398, 430, 429), (384, 385, 417, 416), (411, 412, 444, 443), (398, 399, 431, 430), (385, 386, 418, 417), (412, 413, 445, 444), (399, 400, 432, 431), (386, 387, 419, 418), (413, 414, 446, 445), (400, 401, 433, 432), (387, 388, 420, 419), (414, 415, 447, 446), (401, 402, 434, 433), (388, 389, 421, 420), (415, 384, 416, 447), (402, 403, 435, 434), (389, 390, 422, 421), (403, 404, 436, 435), (390, 391, 423, 422), (404, 405, 437, 436), (391, 392, 424, 423), (405, 406, 438, 437), (392, 393, 425, 424), (406, 407, 439, 438), (393, 394, 426, 425), (407, 408, 440, 439), (394, 395, 427, 426), (408, 409, 441, 440), (395, 396, 428, 427), (458, 459, 491, 490), (437, 438, 470, 469), (424, 425, 457, 456), (438, 439, 471, 470), (425, 426, 458, 457), (439, 440, 472, 471), (426, 427, 459, 458), (440, 441, 473, 472), (427, 428, 460, 459), (441, 442, 474, 473), (428, 429, 461, 460), (442, 443, 475, 474), (429, 430, 462, 461), (416, 417, 449, 448), (443, 444, 476, 475), (430, 431, 463, 462), (417, 418, 450, 449), (444, 445, 477, 476), (431, 432, 464, 463), (418, 419, 451, 450), (445, 446, 478, 477), (432, 433, 465, 464), (419, 420, 452, 451), (446, 447, 479, 478), (433, 434, 466, 465), (420, 421, 453, 452), (447, 416, 448, 479), (434, 435, 467, 466), (421, 422, 454, 453), (435, 436, 468, 467), (422, 423, 455, 454), (436, 437, 469, 468), (493, 494, 526, 525), (472, 473, 505, 504), (459, 460, 492, 491), (473, 474, 506, 505), (460, 461, 493, 492), (474, 475, 507, 506), (461, 462, 494, 493), (448, 449, 481, 480), (475, 476, 508, 507), (462, 463, 495, 494), (449, 450, 482, 481), (476, 477, 509, 508), (463, 464, 496, 495), (450, 451, 483, 482), (477, 478, 510, 509), (464, 465, 497, 496), (451, 452, 484, 483), (478, 479, 511, 510), (465, 466, 498, 497), (452, 453, 485, 484), (479, 448, 480, 511), (466, 467, 499, 498), (453, 454, 486, 485), (467, 468, 500, 499), (454, 455, 487, 486), (468, 469, 501, 500), (455, 456, 488, 487), (469, 470, 502, 501), (456, 457, 489, 488), (470, 471, 503, 502), (457, 458, 490, 489), (471, 472, 504, 503), (528, 529, 561, 560), (480, 481, 513, 512), (507, 508, 540, 539), (494, 495, 527, 526), (481, 482, 514, 513), (508, 509, 541, 540), (495, 496, 528, 527), (482, 483, 515, 514), (509, 510, 542, 541), (496, 497, 529, 528), (483, 484, 516, 515), (510, 511, 543, 542), (497, 498, 530, 529), (484, 485, 517, 516), (511, 480, 512, 543), (498, 499, 531, 530), (485, 486, 518, 517), (499, 500, 532, 531), (486, 487, 519, 518), (500, 501, 533, 532), (487, 488, 520, 519), (501, 502, 534, 533), (488, 489, 521, 520), (502, 503, 535, 534), (489, 490, 522, 521), (503, 504, 536, 535), (490, 491, 523, 522), (504, 505, 537, 536), (491, 492, 524, 523), (505, 506, 538, 537), (492, 493, 525, 524), (506, 507, 539, 538), (563, 564, 596, 595), (515, 516, 548, 547), (542, 543, 575, 574), (529, 530, 562, 561), (516, 517, 549, 548), (543, 512, 544, 575), (530, 531, 563, 562), (517, 518, 550, 549), (531, 532, 564, 563), (518, 519, 551, 550), (532, 533, 565, 564), (519, 520, 552, 551), (533, 534, 566, 565), (520, 521, 553, 552), (534, 535, 567, 566), (521, 522, 554, 553), (535, 536, 568, 567), (522, 523, 555, 554), (536, 537, 569, 568), (523, 524, 556, 555), (537, 538, 570, 569), (524, 525, 557, 556), (538, 539, 571, 570), (525, 526, 558, 557), (512, 513, 545, 544), (539, 540, 572, 571), (526, 527, 559, 558), (513, 514, 546, 545), (540, 541, 573, 572), (527, 528, 560, 559), (514, 515, 547, 546), (541, 542, 574, 573), (598, 599, 631, 630), (550, 551, 583, 582), (564, 565, 597, 596), (551, 552, 584, 583), (565, 566, 598, 597), (552, 553, 585, 584), (566, 567, 599, 598), (553, 554, 586, 585), (567, 568, 600, 599), (554, 555, 587, 586), (568, 569, 601, 600), (555, 556, 588, 587), (569, 570, 602, 601), (556, 557, 589, 588), (570, 571, 603, 602), (557, 558, 590, 589), (544, 545, 577, 576), (571, 572, 604, 603), (558, 559, 591, 590), (545, 546, 578, 577), (572, 573, 605, 604), (559, 560, 592, 591), (546, 547, 579, 578), (573, 574, 606, 605), (560, 561, 593, 592), (547, 548, 580, 579), (574, 575, 607, 606), (561, 562, 594, 593), (548, 549, 581, 580), (575, 544, 576, 607), (562, 563, 595, 594), (549, 550, 582, 581), (633, 634, 666, 665), (585, 586, 618, 617), (599, 600, 632, 631), (586, 587, 619, 618), (600, 601, 633, 632), (587, 588, 620, 619), (601, 602, 634, 633), (588, 589, 621, 620), (602, 603, 635, 634), (589, 590, 622, 621), (576, 577, 609, 608), (603, 604, 636, 635), (590, 591, 623, 622), (577, 578, 610, 609), (604, 605, 637, 636), (591, 592, 624, 623), (578, 579, 611, 610), (605, 606, 638, 637), (592, 593, 625, 624), (579, 580, 612, 611), (606, 607, 639, 638), (593, 594, 626, 625), (580, 581, 613, 612), (607, 576, 608, 639), (594, 595, 627, 626), (581, 582, 614, 613), (595, 596, 628, 627), (582, 583, 615, 614), (596, 597, 629, 628), (583, 584, 616, 615), (597, 598, 630, 629), (584, 585, 617, 616), (641, 642, 674, 673), (620, 621, 653, 652), (634, 635, 667, 666), (621, 622, 654, 653), (608, 609, 641, 640), (635, 636, 668, 667), (622, 623, 655, 654), (609, 610, 642, 641), (636, 637, 669, 668), (623, 624, 656, 655), (610, 611, 643, 642), (637, 638, 670, 669), (624, 625, 657, 656), (611, 612, 644, 643), (638, 639, 671, 670), (625, 626, 658, 657), (612, 613, 645, 644), (639, 608, 640, 671), (626, 627, 659, 658), (613, 614, 646, 645), (627, 628, 660, 659), (614, 615, 647, 646), (628, 629, 661, 660), (615, 616, 648, 647), (629, 630, 662, 661), (616, 617, 649, 648), (630, 631, 663, 662), (617, 618, 650, 649), (631, 632, 664, 663), (618, 619, 651, 650), (632, 633, 665, 664), (619, 620, 652, 651), (676, 677, 709, 708), (668, 669, 701, 700), (655, 656, 688, 687), (642, 643, 675, 674), (669, 670, 702, 701), (656, 657, 689, 688), (643, 644, 676, 675), (670, 671, 703, 702), (657, 658, 690, 689), (644, 645, 677, 676), (671, 640, 672, 703), (658, 659, 691, 690), (645, 646, 678, 677), (659, 660, 692, 691), (646, 647, 679, 678), (660, 661, 693, 692), (647, 648, 680, 679), (661, 662, 694, 693), (648, 649, 681, 680), (662, 663, 695, 694), (649, 650, 682, 681), (663, 664, 696, 695), (650, 651, 683, 682), (664, 665, 697, 696), (651, 652, 684, 683), (665, 666, 698, 697), (652, 653, 685, 684), (666, 667, 699, 698), (653, 654, 686, 685), (640, 641, 673, 672), (667, 668, 700, 699), (654, 655, 687, 686), (711, 712, 744, 743), (703, 672, 704, 735), (690, 691, 723, 722), (677, 678, 710, 709), (691, 692, 724, 723), (678, 679, 711, 710), (692, 693, 725, 724), (679, 680, 712, 711), (693, 694, 726, 725), (680, 681, 713, 712), (694, 695, 727, 726), (681, 682, 714, 713), (695, 696, 728, 727), (682, 683, 715, 714), (696, 697, 729, 728), (683, 684, 716, 715), (697, 698, 730, 729), (684, 685, 717, 716), (698, 699, 731, 730), (685, 686, 718, 717), (672, 673, 705, 704), (699, 700, 732, 731), (686, 687, 719, 718), (673, 674, 706, 705), (700, 701, 733, 732), (687, 688, 720, 719), (674, 675, 707, 706), (701, 702, 734, 733), (688, 689, 721, 720), (675, 676, 708, 707), (702, 703, 735, 734), (689, 690, 722, 721), (742, 743, 775, 774), (725, 726, 758, 757), (712, 713, 745, 744), (726, 727, 759, 758), (713, 714, 746, 745), (727, 728, 760, 759), (714, 715, 747, 746), (728, 729, 761, 760), (715, 716, 748, 747), (729, 730, 762, 761), (716, 717, 749, 748), (730, 731, 763, 762), (717, 718, 750, 749), (704, 705, 737, 736), (731, 732, 764, 763), (718, 719, 751, 750), (705, 706, 738, 737), (732, 733, 765, 764), (719, 720, 752, 751), (706, 707, 739, 738), (733, 734, 766, 765), (720, 721, 753, 752), (707, 708, 740, 739), (734, 735, 767, 766), (721, 722, 754, 753), (708, 709, 741, 740), (735, 704, 736, 767), (722, 723, 755, 754), (709, 710, 742, 741), (723, 724, 756, 755), (710, 711, 743, 742), (724, 725, 757, 756), (768, 769, 770, 771, 772, 773, 774, 775, 776, 777, 778, 779, 780, 781, 782, 783, 784, 785, 786, 787, 788, 789, 790, 791, 792, 793, 794, 795, 796, 797, 798, 799), (756, 757, 789, 788), (743, 744, 776, 775), (757, 758, 790, 789), (744, 745, 777, 776), (758, 759, 791, 790), (745, 746, 778, 777), (759, 760, 792, 791), (746, 747, 779, 778), (760, 761, 793, 792), (747, 748, 780, 779), (761, 762, 794, 793), (748, 749, 781, 780), (762, 763, 795, 794), (749, 750, 782, 781), (736, 737, 769, 768), (763, 764, 796, 795), (750, 751, 783, 782), (737, 738, 770, 769), (764, 765, 797, 796), (751, 752, 784, 783), (738, 739, 771, 770), (765, 766, 798, 797), (752, 753, 785, 784), (739, 740, 772, 771), (766, 767, 799, 798), (753, 754, 786, 785), (740, 741, 773, 772), (767, 736, 768, 799), (754, 755, 787, 786), (741, 742, 774, 773), (755, 756, 788, 787)])
_uv = me_cylinder.uv_layers.new(name='UVMap')
_uv.uv.foreach_set('vector', [0.6778, 0.6959, 0.6763, 0.7817, 0.6728, 0.7817, 0.6743, 0.6959, 0.6743, 0.6959, 0.6728, 0.7817, 0.6627, 0.7817, 0.6642, 0.6959, 0.6642, 0.6959, 0.6627, 0.7817, 0.6462, 0.7817, 0.6477, 0.6959, 0.6477, 0.6959, 0.6462, 0.7817, 0.624, 0.7817, 0.6255, 0.6959, 0.6255, 0.6959, 0.624, 0.7817, 0.597, 0.7817, 0.5985, 0.6959, 0.5985, 0.6959, 0.597, 0.7817, 0.5662, 0.7817, 0.5677, 0.6959, 0.5677, 0.6959, 0.5662, 0.7817, 0.5327, 0.7817, 0.5342, 0.6959, 0.5342, 0.6959, 0.5327, 0.7817, 0.4979, 0.7817, 0.4994, 0.6959, 0.4994, 0.6959, 0.4979, 0.7817, 0.4631, 0.7817, 0.4646, 0.6959, 0.4646, 0.6959, 0.4631, 0.7817, 0.4297, 0.7817, 0.4312, 0.6959, 0.4312, 0.6959, 0.4297, 0.7817, 0.3989, 0.7817, 0.4004, 0.6959, 0.4004, 0.6959, 0.3989, 0.7817, 0.3718, 0.7817, 0.3733, 0.6959, 0.3733, 0.6959, 0.3718, 0.7817, 0.3497, 0.7817, 0.3512, 0.6959, 0.3512, 0.6959, 0.3497, 0.7817, 0.3332, 0.7817, 0.3347, 0.6959, 0.3347, 0.6959, 0.3332, 0.7817, 0.323, 0.7817, 0.3245, 0.6959, 0.3245, 0.6959, 0.323, 0.7817, 0.3196, 0.7817, 0.3211, 0.6959, 0.3211, 0.6959, 0.3196, 0.7817, 0.323, 0.7817, 0.3245, 0.6959, 0.3245, 0.6959, 0.323, 0.7817, 0.3332, 0.7817, 0.3347, 0.6959, 0.3347, 0.6959, 0.3332, 0.7817, 0.3497, 0.7817, 0.3512, 0.6959, 0.3512, 0.6959, 0.3497, 0.7817, 0.3718, 0.7817, 0.3733, 0.6959, 0.3733, 0.6959, 0.3718, 0.7817, 0.3989, 0.7817, 0.4004, 0.6959, 0.4004, 0.6959, 0.3989, 0.7817, 0.4297, 0.7817, 0.4312, 0.6959, 0.4312, 0.6959, 0.4297, 0.7817, 0.4631, 0.7817, 0.4646, 0.6959, 0.4646, 0.6959, 0.4631, 0.7817, 0.4979, 0.7817, 0.4994, 0.6959, 0.4994, 0.6959, 0.4979, 0.7817, 0.5327, 0.7817, 0.5342, 0.6959, 0.5342, 0.6959, 0.5327, 0.7817, 0.5662, 0.7817, 0.5677, 0.6959, 0.5677, 0.6959, 0.5662, 0.7817, 0.597, 0.7817, 0.5985, 0.6959, 0.5985, 0.6959, 0.597, 0.7817, 0.624, 0.7817, 0.6255, 0.6959, 0.6255, 0.6959, 0.624, 0.7817, 0.6462, 0.7817, 0.6477, 0.6959, 0.6477, 0.6959, 0.6462, 0.7817, 0.6627, 0.7817, 0.6642, 0.6959, 0.5327, 0.7817, 0.5662, 0.7817, 0.5614, 0.7871, 0.5303, 0.7871, 0.6642, 0.6959, 0.6627, 0.7817, 0.6728, 0.7817, 0.6743, 0.6959, 0.6743, 0.6959, 0.6728, 0.7817, 0.6763, 0.7817, 0.6778, 0.6959, 0.6642, 0.6959, 0.6743, 0.6959, 0.6504, 0.6894, 0.6417, 0.6894, 0.6637, 0.7871, 0.6605, 0.7871, 0.6605, 0.8297, 0.6637, 0.8297, 0.3196, 0.7817, 0.323, 0.7817, 0.3354, 0.7871, 0.3322, 0.7871, 0.5327, 0.7817, 0.4979, 0.7817, 0.4979, 0.7871, 0.5303, 0.7871, 0.6462, 0.7817, 0.6627, 0.7817, 0.6511, 0.7871, 0.6357, 0.7871, 0.3718, 0.7817, 0.3989, 0.7817, 0.4059, 0.7871, 0.3807, 0.7871, 0.3989, 0.7817, 0.3718, 0.7817, 0.3807, 0.7871, 0.4059, 0.7871, 0.6627, 0.7817, 0.6462, 0.7817, 0.6357, 0.7871, 0.6511, 0.7871, 0.4979, 0.7817, 0.5327, 0.7817, 0.5303, 0.7871, 0.4979, 0.7871, 0.323, 0.7817, 0.3196, 0.7817, 0.3322, 0.7871, 0.3354, 0.7871, 0.5662, 0.7817, 0.5327, 0.7817, 0.5303, 0.7871, 0.5614, 0.7871, 0.624, 0.7817, 0.6462, 0.7817, 0.6357, 0.7871, 0.6151, 0.7871, 0.3497, 0.7817, 0.3718, 0.7817, 0.3807, 0.7871, 0.3601, 0.7871, 0.4297, 0.7817, 0.3989, 0.7817, 0.4059, 0.7871, 0.4345, 0.7871, 0.6728, 0.7817, 0.6627, 0.7817, 0.6511, 0.7871, 0.6605, 0.7871, 0.4631, 0.7817, 0.4979, 0.7817, 0.4979, 0.7871, 0.4656, 0.7871, 0.3332, 0.7817, 0.323, 0.7817, 0.3354, 0.7871, 0.3448, 0.7871, 0.597, 0.7817, 0.5662, 0.7817, 0.5614, 0.7871, 0.59, 0.7871, 0.597, 0.7817, 0.624, 0.7817, 0.6151, 0.7871, 0.59, 0.7871, 0.3332, 0.7817, 0.3497, 0.7817, 0.3601, 0.7871, 0.3448, 0.7871, 0.4631, 0.7817, 0.4297, 0.7817, 0.4345, 0.7871, 0.4656, 0.7871, 0.6728, 0.7817, 0.6763, 0.7817, 0.6637, 0.7871, 0.6605, 0.7871, 0.6763, 0.7817, 0.6728, 0.7817, 0.6605, 0.7871, 0.6637, 0.7871, 0.4297, 0.7817, 0.4631, 0.7817, 0.4656, 0.7871, 0.4345, 0.7871, 0.3497, 0.7817, 0.3332, 0.7817, 0.3448, 0.7871, 0.3601, 0.7871, 0.624, 0.7817, 0.597, 0.7817, 0.59, 0.7871, 0.6151, 0.7871, 0.5662, 0.7817, 0.597, 0.7817, 0.59, 0.7871, 0.5614, 0.7871, 0.323, 0.7817, 0.3332, 0.7817, 0.3448, 0.7871, 0.3354, 0.7871, 0.4979, 0.7817, 0.4631, 0.7817, 0.4656, 0.7871, 0.4979, 0.7871, 0.6627, 0.7817, 0.6728, 0.7817, 0.6605, 0.7871, 0.6511, 0.7871, 0.3989, 0.7817, 0.4297, 0.7817, 0.4345, 0.7871, 0.4059, 0.7871, 0.3718, 0.7817, 0.3497, 0.7817, 0.3601, 0.7871, 0.3807, 0.7871, 0.6462, 0.7817, 0.624, 0.7817, 0.6151, 0.7871, 0.6357, 0.7871, 0.4345, 0.8297, 0.4059, 0.8297, 0.4035, 0.845, 0.4329, 0.845, 0.3601, 0.7871, 0.3448, 0.7871, 0.3448, 0.8297, 0.3601, 0.8297, 0.5614, 0.7871, 0.59, 0.7871, 0.59, 0.8297, 0.5614, 0.8297, 0.3807, 0.7871, 0.3601, 0.7871, 0.3601, 0.8297, 0.3807, 0.8297, 0.5303, 0.7871, 0.5614, 0.7871, 0.5614, 0.8297, 0.5303, 0.8297, 0.4059, 0.7871, 0.3807, 0.7871, 0.3807, 0.8297, 0.4059, 0.8297, 0.4979, 0.7871, 0.5303, 0.7871, 0.5303, 0.8297, 0.4979, 0.8297, 0.4345, 0.7871, 0.4059, 0.7871, 0.4059, 0.8297, 0.4345, 0.8297, 0.4656, 0.7871, 0.4979, 0.7871, 0.4979, 0.8297, 0.4656, 0.8297, 0.4656, 0.7871, 0.4345, 0.7871, 0.4345, 0.8297, 0.4656, 0.8297, 0.4345, 0.7871, 0.4656, 0.7871, 0.4656, 0.8297, 0.4345, 0.8297, 0.4979, 0.7871, 0.4656, 0.7871, 0.4656, 0.8297, 0.4979, 0.8297, 0.4059, 0.7871, 0.4345, 0.7871, 0.4345, 0.8297, 0.4059, 0.8297, 0.5303, 0.7871, 0.4979, 0.7871, 0.4979, 0.8297, 0.5303, 0.8297, 0.3807, 0.7871, 0.4059, 0.7871, 0.4059, 0.8297, 0.3807, 0.8297, 0.5614, 0.7871, 0.5303, 0.7871, 0.5303, 0.8297, 0.5614, 0.8297, 0.3601, 0.7871, 0.3807, 0.7871, 0.3807, 0.8297, 0.3601, 0.8297, 0.59, 0.7871, 0.5614, 0.7871, 0.5614, 0.8297, 0.59, 0.8297, 0.3448, 0.7871, 0.3601, 0.7871, 0.3601, 0.8297, 0.3448, 0.8297, 0.6605, 0.7871, 0.6637, 0.7871, 0.6637, 0.8297, 0.6605, 0.8297, 0.6151, 0.7871, 0.59, 0.7871, 0.59, 0.8297, 0.6151, 0.8297, 0.3354, 0.7871, 0.3448, 0.7871, 0.3448, 0.8297, 0.3354, 0.8297, 0.6511, 0.7871, 0.6605, 0.7871, 0.6605, 0.8297, 0.6511, 0.8297, 0.6357, 0.7871, 0.6151, 0.7871, 0.6151, 0.8297, 0.6357, 0.8297, 0.3322, 0.7871, 0.3354, 0.7871, 0.3354, 0.8297, 0.3322, 0.8297, 0.6357, 0.7871, 0.6511, 0.7871, 0.6511, 0.8297, 0.6357, 0.8297, 0.6511, 0.7871, 0.6357, 0.7871, 0.6357, 0.8297, 0.6511, 0.8297, 0.3354, 0.7871, 0.3322, 0.7871, 0.3322, 0.8297, 0.3354, 0.8297, 0.6151, 0.7871, 0.6357, 0.7871, 0.6357, 0.8297, 0.6151, 0.8297, 0.6605, 0.7871, 0.6511, 0.7871, 0.6511, 0.8297, 0.6605, 0.8297, 0.3448, 0.7871, 0.3354, 0.7871, 0.3354, 0.8297, 0.3448, 0.8297, 0.59, 0.7871, 0.6151, 0.7871, 0.6151, 0.8297, 0.59, 0.8297, 0.6646, 0.845, 0.6679, 0.845, 0.6646, 0.845, 0.655, 0.845, 0.6393, 0.845, 0.6181, 0.845, 0.5924, 0.845, 0.563, 0.845, 0.5311, 0.845, 0.4979, 0.845, 0.4648, 0.845, 0.4329, 0.845, 0.4035, 0.845, 0.3777, 0.845, 0.3566, 0.845, 0.3409, 0.845, 0.3312, 0.845, 0.328, 0.845, 0.3312, 0.845, 0.3409, 0.845, 0.3566, 0.845, 0.3777, 0.845, 0.4035, 0.845, 0.4329, 0.845, 0.4648, 0.845, 0.4979, 0.845, 0.5311, 0.845, 0.563, 0.845, 0.5924, 0.845, 0.6181, 0.845, 0.6393, 0.845, 0.655, 0.845, 0.4656, 0.8297, 0.4979, 0.8297, 0.4979, 0.845, 0.4648, 0.845, 0.4656, 0.8297, 0.4345, 0.8297, 0.4329, 0.845, 0.4648, 0.845, 0.4345, 0.8297, 0.4656, 0.8297, 0.4648, 0.845, 0.4329, 0.845, 0.4979, 0.8297, 0.4656, 0.8297, 0.4648, 0.845, 0.4979, 0.845, 0.4059, 0.8297, 0.4345, 0.8297, 0.4329, 0.845, 0.4035, 0.845, 0.5303, 0.8297, 0.4979, 0.8297, 0.4979, 0.845, 0.5311, 0.845, 0.3807, 0.8297, 0.4059, 0.8297, 0.4035, 0.845, 0.3777, 0.845, 0.5614, 0.8297, 0.5303, 0.8297, 0.5311, 0.845, 0.563, 0.845, 0.3601, 0.8297, 0.3807, 0.8297, 0.3777, 0.845, 0.3566, 0.845, 0.59, 0.8297, 0.5614, 0.8297, 0.563, 0.845, 0.5924, 0.845, 0.3448, 0.8297, 0.3601, 0.8297, 0.3566, 0.845, 0.3409, 0.845, 0.6605, 0.8297, 0.6637, 0.8297, 0.6679, 0.845, 0.6646, 0.845, 0.6151, 0.8297, 0.59, 0.8297, 0.5924, 0.845, 0.6181, 0.845, 0.3354, 0.8297, 0.3448, 0.8297, 0.3409, 0.845, 0.3312, 0.845, 0.6511, 0.8297, 0.6605, 0.8297, 0.6646, 0.845, 0.655, 0.845, 0.6357, 0.8297, 0.6151, 0.8297, 0.6181, 0.845, 0.6393, 0.845, 0.3322, 0.8297, 0.3354, 0.8297, 0.3312, 0.845, 0.328, 0.845, 0.6357, 0.8297, 0.6511, 0.8297, 0.655, 0.845, 0.6393, 0.845, 0.6511, 0.8297, 0.6357, 0.8297, 0.6393, 0.845, 0.655, 0.845, 0.3354, 0.8297, 0.3322, 0.8297, 0.328, 0.845, 0.3312, 0.845, 0.6151, 0.8297, 0.6357, 0.8297, 0.6393, 0.845, 0.6181, 0.845, 0.6605, 0.8297, 0.6511, 0.8297, 0.655, 0.845, 0.6646, 0.845, 0.3448, 0.8297, 0.3354, 0.8297, 0.3312, 0.845, 0.3409, 0.845, 0.59, 0.8297, 0.6151, 0.8297, 0.6181, 0.845, 0.5924, 0.845, 0.6637, 0.8297, 0.6605, 0.8297, 0.6646, 0.845, 0.6679, 0.845, 0.3601, 0.8297, 0.3448, 0.8297, 0.3409, 0.845, 0.3566, 0.845, 0.5614, 0.8297, 0.59, 0.8297, 0.5924, 0.845, 0.563, 0.845, 0.3807, 0.8297, 0.3601, 0.8297, 0.3566, 0.845, 0.3777, 0.845, 0.5303, 0.8297, 0.5614, 0.8297, 0.563, 0.845, 0.5311, 0.845, 0.4059, 0.8297, 0.3807, 0.8297, 0.3777, 0.845, 0.4035, 0.845, 0.4979, 0.8297, 0.5303, 0.8297, 0.5311, 0.845, 0.4979, 0.845, 0.6083, 0.6894, 0.585, 0.6894, 0.5906, 0.6621, 0.6155, 0.6621, 0.4994, 0.6959, 0.4646, 0.6959, 0.4694, 0.6894, 0.4994, 0.6894, 0.3245, 0.6959, 0.3347, 0.6959, 0.3572, 0.6894, 0.3485, 0.6894, 0.5677, 0.6959, 0.5985, 0.6959, 0.585, 0.6894, 0.5583, 0.6894, 0.6255, 0.6959, 0.5985, 0.6959, 0.585, 0.6894, 0.6083, 0.6894, 0.3512, 0.6959, 0.3347, 0.6959, 0.3572, 0.6894, 0.3714, 0.6894, 0.4312, 0.6959, 0.4646, 0.6959, 0.4694, 0.6894, 0.4405, 0.6894, 0.6778, 0.6959, 0.6743, 0.6959, 0.6504, 0.6894, 0.6534, 0.6894, 0.6743, 0.6959, 0.6778, 0.6959, 0.6534, 0.6894, 0.6504, 0.6894, 0.4646, 0.6959, 0.4312, 0.6959, 0.4405, 0.6894, 0.4694, 0.6894, 0.3347, 0.6959, 0.3512, 0.6959, 0.3714, 0.6894, 0.3572, 0.6894, 0.5985, 0.6959, 0.6255, 0.6959, 0.6083, 0.6894, 0.585, 0.6894, 0.5985, 0.6959, 0.5677, 0.6959, 0.5583, 0.6894, 0.585, 0.6894, 0.3347, 0.6959, 0.3245, 0.6959, 0.3485, 0.6894, 0.3572, 0.6894, 0.4646, 0.6959, 0.4994, 0.6959, 0.4994, 0.6894, 0.4694, 0.6894, 0.6743, 0.6959, 0.6642, 0.6959, 0.6417, 0.6894, 0.6504, 0.6894, 0.4312, 0.6959, 0.4004, 0.6959, 0.4139, 0.6894, 0.4405, 0.6894, 0.3512, 0.6959, 0.3733, 0.6959, 0.3906, 0.6894, 0.3714, 0.6894, 0.6255, 0.6959, 0.6477, 0.6959, 0.6274, 0.6894, 0.6083, 0.6894, 0.5677, 0.6959, 0.5342, 0.6959, 0.5295, 0.6894, 0.5583, 0.6894, 0.3245, 0.6959, 0.3211, 0.6959, 0.3455, 0.6894, 0.3485, 0.6894, 0.4994, 0.6959, 0.5342, 0.6959, 0.5295, 0.6894, 0.4994, 0.6894, 0.6642, 0.6959, 0.6477, 0.6959, 0.6274, 0.6894, 0.6417, 0.6894, 0.4004, 0.6959, 0.3733, 0.6959, 0.3906, 0.6894, 0.4139, 0.6894, 0.3733, 0.6959, 0.4004, 0.6959, 0.4139, 0.6894, 0.3906, 0.6894, 0.6477, 0.6959, 0.6642, 0.6959, 0.6417, 0.6894, 0.6274, 0.6894, 0.5342, 0.6959, 0.4994, 0.6959, 0.4994, 0.6894, 0.5295, 0.6894, 0.3211, 0.6959, 0.3245, 0.6959, 0.3485, 0.6894, 0.3455, 0.6894, 0.5342, 0.6959, 0.5677, 0.6959, 0.5583, 0.6894, 0.5295, 0.6894, 0.6477, 0.6959, 0.6255, 0.6959, 0.6083, 0.6894, 0.6274, 0.6894, 0.3733, 0.6959, 0.3512, 0.6959, 0.3714, 0.6894, 0.3906, 0.6894, 0.4004, 0.6959, 0.4312, 0.6959, 0.4405, 0.6894, 0.4139, 0.6894, 0.5314, 0.6621, 0.4994, 0.6621, 0.4994, 0.6391, 0.5363, 0.6391, 0.6504, 0.6894, 0.6534, 0.6894, 0.6635, 0.6621, 0.6604, 0.6621, 0.3572, 0.6894, 0.3714, 0.6894, 0.363, 0.6621, 0.3478, 0.6621, 0.585, 0.6894, 0.5583, 0.6894, 0.5622, 0.6621, 0.5906, 0.6621, 0.3714, 0.6894, 0.3906, 0.6894, 0.3834, 0.6621, 0.363, 0.6621, 0.5583, 0.6894, 0.5295, 0.6894, 0.5314, 0.6621, 0.5622, 0.6621, 0.3906, 0.6894, 0.4139, 0.6894, 0.4083, 0.6621, 0.3834, 0.6621, 0.5295, 0.6894, 0.4994, 0.6894, 0.4994, 0.6621, 0.5314, 0.6621, 0.4139, 0.6894, 0.4405, 0.6894, 0.4366, 0.6621, 0.4083, 0.6621, 0.4994, 0.6894, 0.4694, 0.6894, 0.4674, 0.6621, 0.4994, 0.6621, 0.4405, 0.6894, 0.4694, 0.6894, 0.4674, 0.6621, 0.4366, 0.6621, 0.4694, 0.6894, 0.4405, 0.6894, 0.4366, 0.6621, 0.4674, 0.6621, 0.4694, 0.6894, 0.4994, 0.6894, 0.4994, 0.6621, 0.4674, 0.6621, 0.4405, 0.6894, 0.4139, 0.6894, 0.4083, 0.6621, 0.4366, 0.6621, 0.4994, 0.6894, 0.5295, 0.6894, 0.5314, 0.6621, 0.4994, 0.6621, 0.4139, 0.6894, 0.3906, 0.6894, 0.3834, 0.6621, 0.4083, 0.6621, 0.5295, 0.6894, 0.5583, 0.6894, 0.5622, 0.6621, 0.5314, 0.6621, 0.3906, 0.6894, 0.3714, 0.6894, 0.363, 0.6621, 0.3834, 0.6621, 0.5583, 0.6894, 0.585, 0.6894, 0.5906, 0.6621, 0.5622, 0.6621, 0.3714, 0.6894, 0.3572, 0.6894, 0.3478, 0.6621, 0.363, 0.6621, 0.6534, 0.6894, 0.6504, 0.6894, 0.6604, 0.6621, 0.6635, 0.6621, 0.585, 0.6894, 0.6083, 0.6894, 0.6155, 0.6621, 0.5906, 0.6621, 0.3572, 0.6894, 0.3485, 0.6894, 0.3385, 0.6621, 0.3478, 0.6621, 0.6504, 0.6894, 0.6417, 0.6894, 0.651, 0.6621, 0.6604, 0.6621, 0.6083, 0.6894, 0.6274, 0.6894, 0.6359, 0.6621, 0.6155, 0.6621, 0.3485, 0.6894, 0.3455, 0.6894, 0.3354, 0.6621, 0.3385, 0.6621, 0.6417, 0.6894, 0.6274, 0.6894, 0.6359, 0.6621, 0.651, 0.6621, 0.6274, 0.6894, 0.6417, 0.6894, 0.651, 0.6621, 0.6359, 0.6621, 0.3455, 0.6894, 0.3485, 0.6894, 0.3385, 0.6621, 0.3354, 0.6621, 0.6274, 0.6894, 0.6083, 0.6894, 0.6155, 0.6621, 0.6359, 0.6621, 0.6417, 0.6894, 0.6504, 0.6894, 0.6604, 0.6621, 0.651, 0.6621, 0.3485, 0.6894, 0.3572, 0.6894, 0.3478, 0.6621, 0.3385, 0.6621, 0.4271, 0.6391, 0.3944, 0.6391, 0.3855, 0.6129, 0.4209, 0.6129, 0.4083, 0.6621, 0.4366, 0.6621, 0.4271, 0.6391, 0.3944, 0.6391, 0.4994, 0.6621, 0.4674, 0.6621, 0.4625, 0.6391, 0.4994, 0.6391, 0.4366, 0.6621, 0.4674, 0.6621, 0.4625, 0.6391, 0.4271, 0.6391, 0.4674, 0.6621, 0.4366, 0.6621, 0.4271, 0.6391, 0.4625, 0.6391, 0.4674, 0.6621, 0.4994, 0.6621, 0.4994, 0.6391, 0.4625, 0.6391, 0.4366, 0.6621, 0.4083, 0.6621, 0.3944, 0.6391, 0.4271, 0.6391, 0.4994, 0.6621, 0.5314, 0.6621, 0.5363, 0.6391, 0.4994, 0.6391, 0.4083, 0.6621, 0.3834, 0.6621, 0.3657, 0.6391, 0.3944, 0.6391, 0.5314, 0.6621, 0.5622, 0.6621, 0.5718, 0.6391, 0.5363, 0.6391, 0.3834, 0.6621, 0.363, 0.6621, 0.3422, 0.6391, 0.3657, 0.6391, 0.5622, 0.6621, 0.5906, 0.6621, 0.6045, 0.6391, 0.5718, 0.6391, 0.363, 0.6621, 0.3478, 0.6621, 0.3247, 0.6391, 0.3422, 0.6391, 0.6635, 0.6621, 0.6604, 0.6621, 0.6849, 0.6391, 0.6885, 0.6391, 0.5906, 0.6621, 0.6155, 0.6621, 0.6331, 0.6391, 0.6045, 0.6391, 0.3478, 0.6621, 0.3385, 0.6621, 0.314, 0.6391, 0.3247, 0.6391, 0.6604, 0.6621, 0.651, 0.6621, 0.6741, 0.6391, 0.6849, 0.6391, 0.6155, 0.6621, 0.6359, 0.6621, 0.6567, 0.6391, 0.6331, 0.6391, 0.3385, 0.6621, 0.3354, 0.6621, 0.3104, 0.6391, 0.314, 0.6391, 0.651, 0.6621, 0.6359, 0.6621, 0.6567, 0.6391, 0.6741, 0.6391, 0.6359, 0.6621, 0.651, 0.6621, 0.6741, 0.6391, 0.6567, 0.6391, 0.3354, 0.6621, 0.3385, 0.6621, 0.314, 0.6391, 0.3104, 0.6391, 0.6359, 0.6621, 0.6155, 0.6621, 0.6331, 0.6391, 0.6567, 0.6391, 0.651, 0.6621, 0.6604, 0.6621, 0.6849, 0.6391, 0.6741, 0.6391, 0.3385, 0.6621, 0.3478, 0.6621, 0.3247, 0.6391, 0.314, 0.6391, 0.6155, 0.6621, 0.5906, 0.6621, 0.6045, 0.6391, 0.6331, 0.6391, 0.6604, 0.6621, 0.6635, 0.6621, 0.6885, 0.6391, 0.6849, 0.6391, 0.3478, 0.6621, 0.363, 0.6621, 0.3422, 0.6391, 0.3247, 0.6391, 0.5906, 0.6621, 0.5622, 0.6621, 0.5718, 0.6391, 0.6045, 0.6391, 0.363, 0.6621, 0.3834, 0.6621, 0.3657, 0.6391, 0.3422, 0.6391, 0.5622, 0.6621, 0.5314, 0.6621, 0.5363, 0.6391, 0.5718, 0.6391, 0.3834, 0.6621, 0.4083, 0.6621, 0.3944, 0.6391, 0.3657, 0.6391, 0.3289, 0.6129, 0.31, 0.6129, 0.3141, 0.59, 0.3326, 0.59, 0.4994, 0.6391, 0.5363, 0.6391, 0.5394, 0.6129, 0.4994, 0.6129, 0.3944, 0.6391, 0.3657, 0.6391, 0.3544, 0.6129, 0.3855, 0.6129, 0.5363, 0.6391, 0.5718, 0.6391, 0.5779, 0.6129, 0.5394, 0.6129, 0.3657, 0.6391, 0.3422, 0.6391, 0.3289, 0.6129, 0.3544, 0.6129, 0.5718, 0.6391, 0.6045, 0.6391, 0.6134, 0.6129, 0.5779, 0.6129, 0.3422, 0.6391, 0.3247, 0.6391, 0.31, 0.6129, 0.3289, 0.6129, 0.6885, 0.6391, 0.6849, 0.6391, 0.7006, 0.6129, 0.7045, 0.6129, 0.6045, 0.6391, 0.6331, 0.6391, 0.6445, 0.6129, 0.6134, 0.6129, 0.3247, 0.6391, 0.314, 0.6391, 0.2983, 0.6129, 0.31, 0.6129, 0.6849, 0.6391, 0.6741, 0.6391, 0.6889, 0.6129, 0.7006, 0.6129, 0.6331, 0.6391, 0.6567, 0.6391, 0.67, 0.6129, 0.6445, 0.6129, 0.314, 0.6391, 0.3104, 0.6391, 0.2943, 0.6129, 0.2983, 0.6129, 0.6741, 0.6391, 0.6567, 0.6391, 0.67, 0.6129, 0.6889, 0.6129, 0.6567, 0.6391, 0.6741, 0.6391, 0.6889, 0.6129, 0.67, 0.6129, 0.3104, 0.6391, 0.314, 0.6391, 0.2983, 0.6129, 0.2943, 0.6129, 0.6567, 0.6391, 0.6331, 0.6391, 0.6445, 0.6129, 0.67, 0.6129, 0.6741, 0.6391, 0.6849, 0.6391, 0.7006, 0.6129, 0.6889, 0.6129, 0.314, 0.6391, 0.3247, 0.6391, 0.31, 0.6129, 0.2983, 0.6129, 0.6331, 0.6391, 0.6045, 0.6391, 0.6134, 0.6129, 0.6445, 0.6129, 0.6849, 0.6391, 0.6885, 0.6391, 0.7045, 0.6129, 0.7006, 0.6129, 0.3247, 0.6391, 0.3422, 0.6391, 0.3289, 0.6129, 0.31, 0.6129, 0.6045, 0.6391, 0.5718, 0.6391, 0.5779, 0.6129, 0.6134, 0.6129, 0.3422, 0.6391, 0.3657, 0.6391, 0.3544, 0.6129, 0.3289, 0.6129, 0.5718, 0.6391, 0.5363, 0.6391, 0.5394, 0.6129, 0.5779, 0.6129, 0.3657, 0.6391, 0.3944, 0.6391, 0.3855, 0.6129, 0.3544, 0.6129, 0.5363, 0.6391, 0.4994, 0.6391, 0.4994, 0.6129, 0.5394, 0.6129, 0.3944, 0.6391, 0.4271, 0.6391, 0.4209, 0.6129, 0.3855, 0.6129, 0.4994, 0.6391, 0.4625, 0.6391, 0.4594, 0.6129, 0.4994, 0.6129, 0.4271, 0.6391, 0.4625, 0.6391, 0.4594, 0.6129, 0.4209, 0.6129, 0.4625, 0.6391, 0.4271, 0.6391, 0.4209, 0.6129, 0.4594, 0.6129, 0.4625, 0.6391, 0.4994, 0.6391, 0.4994, 0.6129, 0.4594, 0.6129, 0.2988, 0.59, 0.3026, 0.59, 0.2859, 0.5638, 0.2817, 0.5638, 0.7045, 0.6129, 0.7006, 0.6129, 0.6962, 0.59, 0.7001, 0.59, 0.6134, 0.6129, 0.6445, 0.6129, 0.6413, 0.59, 0.6109, 0.59, 0.31, 0.6129, 0.2983, 0.6129, 0.3026, 0.59, 0.3141, 0.59, 0.7006, 0.6129, 0.6889, 0.6129, 0.6848, 0.59, 0.6962, 0.59, 0.6445, 0.6129, 0.67, 0.6129, 0.6663, 0.59, 0.6413, 0.59, 0.2983, 0.6129, 0.2943, 0.6129, 0.2988, 0.59, 0.3026, 0.59, 0.6889, 0.6129, 0.67, 0.6129, 0.6663, 0.59, 0.6848, 0.59, 0.67, 0.6129, 0.6889, 0.6129, 0.6848, 0.59, 0.6663, 0.59, 0.2943, 0.6129, 0.2983, 0.6129, 0.3026, 0.59, 0.2988, 0.59, 0.67, 0.6129, 0.6445, 0.6129, 0.6413, 0.59, 0.6663, 0.59, 0.6889, 0.6129, 0.7006, 0.6129, 0.6962, 0.59, 0.6848, 0.59, 0.2983, 0.6129, 0.31, 0.6129, 0.3141, 0.59, 0.3026, 0.59, 0.6445, 0.6129, 0.6134, 0.6129, 0.6109, 0.59, 0.6413, 0.59, 0.7006, 0.6129, 0.7045, 0.6129, 0.7001, 0.59, 0.6962, 0.59, 0.31, 0.6129, 0.3289, 0.6129, 0.3326, 0.59, 0.3141, 0.59, 0.6134, 0.6129, 0.5779, 0.6129, 0.5762, 0.59, 0.6109, 0.59, 0.3289, 0.6129, 0.3544, 0.6129, 0.3576, 0.59, 0.3326, 0.59, 0.5779, 0.6129, 0.5394, 0.6129, 0.5386, 0.59, 0.5762, 0.59, 0.3544, 0.6129, 0.3855, 0.6129, 0.388, 0.59, 0.3576, 0.59, 0.5394, 0.6129, 0.4994, 0.6129, 0.4994, 0.59, 0.5386, 0.59, 0.3855, 0.6129, 0.4209, 0.6129, 0.4226, 0.59, 0.388, 0.59, 0.4994, 0.6129, 0.4594, 0.6129, 0.4603, 0.59, 0.4994, 0.59, 0.4209, 0.6129, 0.4594, 0.6129, 0.4603, 0.59, 0.4226, 0.59, 0.4594, 0.6129, 0.4209, 0.6129, 0.4226, 0.59, 0.4603, 0.59, 0.4594, 0.6129, 0.4994, 0.6129, 0.4994, 0.59, 0.4603, 0.59, 0.4209, 0.6129, 0.3855, 0.6129, 0.388, 0.59, 0.4226, 0.59, 0.4994, 0.6129, 0.5394, 0.6129, 0.5386, 0.59, 0.4994, 0.59, 0.3855, 0.6129, 0.3544, 0.6129, 0.3576, 0.59, 0.388, 0.59, 0.5394, 0.6129, 0.5779, 0.6129, 0.5762, 0.59, 0.5386, 0.59, 0.3544, 0.6129, 0.3289, 0.6129, 0.3326, 0.59, 0.3576, 0.59, 0.5779, 0.6129, 0.6134, 0.6129, 0.6109, 0.59, 0.5762, 0.59, 0.3184, 0.5638, 0.3455, 0.5638, 0.3526, 0.5474, 0.3268, 0.5474, 0.6663, 0.59, 0.6413, 0.59, 0.6534, 0.5638, 0.6805, 0.5638, 0.6848, 0.59, 0.6962, 0.59, 0.713, 0.5638, 0.7006, 0.5638, 0.3026, 0.59, 0.3141, 0.59, 0.2983, 0.5638, 0.2859, 0.5638, 0.6413, 0.59, 0.6109, 0.59, 0.6204, 0.5638, 0.6534, 0.5638, 0.6962, 0.59, 0.7001, 0.59, 0.7172, 0.5638, 0.713, 0.5638, 0.3141, 0.59, 0.3326, 0.59, 0.3184, 0.5638, 0.2983, 0.5638, 0.6109, 0.59, 0.5762, 0.59, 0.5828, 0.5638, 0.6204, 0.5638, 0.3326, 0.59, 0.3576, 0.59, 0.3455, 0.5638, 0.3184, 0.5638, 0.5762, 0.59, 0.5386, 0.59, 0.5419, 0.5638, 0.5828, 0.5638, 0.3576, 0.59, 0.388, 0.59, 0.3785, 0.5638, 0.3455, 0.5638, 0.5386, 0.59, 0.4994, 0.59, 0.4994, 0.5638, 0.5419, 0.5638, 0.388, 0.59, 0.4226, 0.59, 0.4161, 0.5638, 0.3785, 0.5638, 0.4994, 0.59, 0.4603, 0.59, 0.457, 0.5638, 0.4994, 0.5638, 0.4226, 0.59, 0.4603, 0.59, 0.457, 0.5638, 0.4161, 0.5638, 0.4603, 0.59, 0.4226, 0.59, 0.4161, 0.5638, 0.457, 0.5638, 0.4603, 0.59, 0.4994, 0.59, 0.4994, 0.5638, 0.457, 0.5638, 0.4226, 0.59, 0.388, 0.59, 0.3785, 0.5638, 0.4161, 0.5638, 0.4994, 0.59, 0.5386, 0.59, 0.5419, 0.5638, 0.4994, 0.5638, 0.388, 0.59, 0.3576, 0.59, 0.3455, 0.5638, 0.3785, 0.5638, 0.5386, 0.59, 0.5762, 0.59, 0.5828, 0.5638, 0.5419, 0.5638, 0.3576, 0.59, 0.3326, 0.59, 0.3184, 0.5638, 0.3455, 0.5638, 0.5762, 0.59, 0.6109, 0.59, 0.6204, 0.5638, 0.5828, 0.5638, 0.3326, 0.59, 0.3141, 0.59, 0.2983, 0.5638, 0.3184, 0.5638, 0.7001, 0.59, 0.6962, 0.59, 0.713, 0.5638, 0.7172, 0.5638, 0.6109, 0.59, 0.6413, 0.59, 0.6534, 0.5638, 0.6204, 0.5638, 0.3141, 0.59, 0.3026, 0.59, 0.2859, 0.5638, 0.2983, 0.5638, 0.6962, 0.59, 0.6848, 0.59, 0.7006, 0.5638, 0.713, 0.5638, 0.6413, 0.59, 0.6663, 0.59, 0.6805, 0.5638, 0.6534, 0.5638, 0.3026, 0.59, 0.2988, 0.59, 0.2817, 0.5638, 0.2859, 0.5638, 0.6848, 0.59, 0.6663, 0.59, 0.6805, 0.5638, 0.7006, 0.5638, 0.6663, 0.59, 0.6848, 0.59, 0.7006, 0.5638, 0.6805, 0.5638, 0.42, 0.5474, 0.4589, 0.5474, 0.4545, 0.5092, 0.4113, 0.5092, 0.5828, 0.5638, 0.5419, 0.5638, 0.5399, 0.5474, 0.5789, 0.5474, 0.3455, 0.5638, 0.3785, 0.5638, 0.3841, 0.5474, 0.3526, 0.5474, 0.5419, 0.5638, 0.4994, 0.5638, 0.4994, 0.5474, 0.5399, 0.5474, 0.3785, 0.5638, 0.4161, 0.5638, 0.42, 0.5474, 0.3841, 0.5474, 0.4994, 0.5638, 0.457, 0.5638, 0.4589, 0.5474, 0.4994, 0.5474, 0.4161, 0.5638, 0.457, 0.5638, 0.4589, 0.5474, 0.42, 0.5474, 0.457, 0.5638, 0.4161, 0.5638, 0.42, 0.5474, 0.4589, 0.5474, 0.457, 0.5638, 0.4994, 0.5638, 0.4994, 0.5474, 0.4589, 0.5474, 0.4161, 0.5638, 0.3785, 0.5638, 0.3841, 0.5474, 0.42, 0.5474, 0.4994, 0.5638, 0.5419, 0.5638, 0.5399, 0.5474, 0.4994, 0.5474, 0.3785, 0.5638, 0.3455, 0.5638, 0.3526, 0.5474, 0.3841, 0.5474, 0.5419, 0.5638, 0.5828, 0.5638, 0.5789, 0.5474, 0.5399, 0.5474, 0.3455, 0.5638, 0.3184, 0.5638, 0.3268, 0.5474, 0.3526, 0.5474, 0.5828, 0.5638, 0.6204, 0.5638, 0.6148, 0.5474, 0.5789, 0.5474, 0.3184, 0.5638, 0.2983, 0.5638, 0.3076, 0.5474, 0.3268, 0.5474, 0.7172, 0.5638, 0.713, 0.5638, 0.703, 0.5474, 0.707, 0.5474, 0.6204, 0.5638, 0.6534, 0.5638, 0.6462, 0.5474, 0.6148, 0.5474, 0.2983, 0.5638, 0.2859, 0.5638, 0.2958, 0.5474, 0.3076, 0.5474, 0.713, 0.5638, 0.7006, 0.5638, 0.6912, 0.5474, 0.703, 0.5474, 0.6534, 0.5638, 0.6805, 0.5638, 0.672, 0.5474, 0.6462, 0.5474, 0.2859, 0.5638, 0.2817, 0.5638, 0.2918, 0.5474, 0.2958, 0.5474, 0.7006, 0.5638, 0.6805, 0.5638, 0.672, 0.5474, 0.6912, 0.5474, 0.6805, 0.5638, 0.7006, 0.5638, 0.6912, 0.5474, 0.672, 0.5474, 0.2817, 0.5638, 0.2859, 0.5638, 0.2958, 0.5474, 0.2918, 0.5474, 0.6805, 0.5638, 0.6534, 0.5638, 0.6462, 0.5474, 0.672, 0.5474, 0.7006, 0.5638, 0.713, 0.5638, 0.703, 0.5474, 0.6912, 0.5474, 0.2859, 0.5638, 0.2983, 0.5638, 0.3076, 0.5474, 0.2958, 0.5474, 0.6534, 0.5638, 0.6204, 0.5638, 0.6148, 0.5474, 0.6462, 0.5474, 0.713, 0.5638, 0.7172, 0.5638, 0.707, 0.5474, 0.703, 0.5474, 0.2983, 0.5638, 0.3184, 0.5638, 0.3268, 0.5474, 0.3076, 0.5474, 0.6204, 0.5638, 0.5828, 0.5638, 0.5789, 0.5474, 0.6148, 0.5474, 0.5444, 0.5092, 0.5876, 0.5092, 0.582, 0.4895, 0.5415, 0.4895, 0.4589, 0.5474, 0.42, 0.5474, 0.4113, 0.5092, 0.4545, 0.5092, 0.4589, 0.5474, 0.4994, 0.5474, 0.4994, 0.5092, 0.4545, 0.5092, 0.42, 0.5474, 0.3841, 0.5474, 0.3715, 0.5092, 0.4113, 0.5092, 0.4994, 0.5474, 0.5399, 0.5474, 0.5444, 0.5092, 0.4994, 0.5092, 0.3841, 0.5474, 0.3526, 0.5474, 0.3366, 0.5092, 0.3715, 0.5092, 0.5399, 0.5474, 0.5789, 0.5474, 0.5876, 0.5092, 0.5444, 0.5092, 0.3526, 0.5474, 0.3268, 0.5474, 0.3079, 0.5092, 0.3366, 0.5092, 0.5789, 0.5474, 0.6148, 0.5474, 0.6274, 0.5092, 0.5876, 0.5092, 0.3268, 0.5474, 0.3076, 0.5474, 0.2867, 0.5092, 0.3079, 0.5092, 0.707, 0.5474, 0.703, 0.5474, 0.7253, 0.5092, 0.7298, 0.5092, 0.6148, 0.5474, 0.6462, 0.5474, 0.6623, 0.5092, 0.6274, 0.5092, 0.3076, 0.5474, 0.2958, 0.5474, 0.2735, 0.5092, 0.2867, 0.5092, 0.703, 0.5474, 0.6912, 0.5474, 0.7122, 0.5092, 0.7253, 0.5092, 0.6462, 0.5474, 0.672, 0.5474, 0.6909, 0.5092, 0.6623, 0.5092, 0.2958, 0.5474, 0.2918, 0.5474, 0.2691, 0.5092, 0.2735, 0.5092, 0.6912, 0.5474, 0.672, 0.5474, 0.6909, 0.5092, 0.7122, 0.5092, 0.672, 0.5474, 0.6912, 0.5474, 0.7122, 0.5092, 0.6909, 0.5092, 0.2918, 0.5474, 0.2958, 0.5474, 0.2735, 0.5092, 0.2691, 0.5092, 0.672, 0.5474, 0.6462, 0.5474, 0.6623, 0.5092, 0.6909, 0.5092, 0.6912, 0.5474, 0.703, 0.5474, 0.7253, 0.5092, 0.7122, 0.5092, 0.2958, 0.5474, 0.3076, 0.5474, 0.2867, 0.5092, 0.2735, 0.5092, 0.6462, 0.5474, 0.6148, 0.5474, 0.6274, 0.5092, 0.6623, 0.5092, 0.703, 0.5474, 0.707, 0.5474, 0.7298, 0.5092, 0.7253, 0.5092, 0.3076, 0.5474, 0.3268, 0.5474, 0.3079, 0.5092, 0.2867, 0.5092, 0.6148, 0.5474, 0.5789, 0.5474, 0.5876, 0.5092, 0.6274, 0.5092, 0.3268, 0.5474, 0.3526, 0.5474, 0.3366, 0.5092, 0.3079, 0.5092, 0.5789, 0.5474, 0.5399, 0.5474, 0.5444, 0.5092, 0.5876, 0.5092, 0.3526, 0.5474, 0.3841, 0.5474, 0.3715, 0.5092, 0.3366, 0.5092, 0.5399, 0.5474, 0.4994, 0.5474, 0.4994, 0.5092, 0.5444, 0.5092, 0.3841, 0.5474, 0.42, 0.5474, 0.4113, 0.5092, 0.3715, 0.5092, 0.4994, 0.5474, 0.4589, 0.5474, 0.4545, 0.5092, 0.4994, 0.5092, 0.5415, 0.4895, 0.4994, 0.4895, 0.4994, 0.459, 0.5465, 0.459, 0.3366, 0.5092, 0.3079, 0.5092, 0.3201, 0.4895, 0.3469, 0.4895, 0.5876, 0.5092, 0.6274, 0.5092, 0.6193, 0.4895, 0.582, 0.4895, 0.3079, 0.5092, 0.2867, 0.5092, 0.3002, 0.4895, 0.3201, 0.4895, 0.7298, 0.5092, 0.7253, 0.5092, 0.711, 0.4895, 0.7151, 0.4895, 0.6274, 0.5092, 0.6623, 0.5092, 0.652, 0.4895, 0.6193, 0.4895, 0.2867, 0.5092, 0.2735, 0.5092, 0.2879, 0.4895, 0.3002, 0.4895, 0.7253, 0.5092, 0.7122, 0.5092, 0.6987, 0.4895, 0.711, 0.4895, 0.6623, 0.5092, 0.6909, 0.5092, 0.6788, 0.4895, 0.652, 0.4895, 0.2735, 0.5092, 0.2691, 0.5092, 0.2837, 0.4895, 0.2879, 0.4895, 0.7122, 0.5092, 0.6909, 0.5092, 0.6788, 0.4895, 0.6987, 0.4895, 0.6909, 0.5092, 0.7122, 0.5092, 0.6987, 0.4895, 0.6788, 0.4895, 0.2691, 0.5092, 0.2735, 0.5092, 0.2879, 0.4895, 0.2837, 0.4895, 0.6909, 0.5092, 0.6623, 0.5092, 0.652, 0.4895, 0.6788, 0.4895, 0.7122, 0.5092, 0.7253, 0.5092, 0.711, 0.4895, 0.6987, 0.4895, 0.2735, 0.5092, 0.2867, 0.5092, 0.3002, 0.4895, 0.2879, 0.4895, 0.6623, 0.5092, 0.6274, 0.5092, 0.6193, 0.4895, 0.652, 0.4895, 0.7253, 0.5092, 0.7298, 0.5092, 0.7151, 0.4895, 0.711, 0.4895, 0.2867, 0.5092, 0.3079, 0.5092, 0.3201, 0.4895, 0.3002, 0.4895, 0.6274, 0.5092, 0.5876, 0.5092, 0.582, 0.4895, 0.6193, 0.4895, 0.3079, 0.5092, 0.3366, 0.5092, 0.3469, 0.4895, 0.3201, 0.4895, 0.5876, 0.5092, 0.5444, 0.5092, 0.5415, 0.4895, 0.582, 0.4895, 0.3366, 0.5092, 0.3715, 0.5092, 0.3796, 0.4895, 0.3469, 0.4895, 0.5444, 0.5092, 0.4994, 0.5092, 0.4994, 0.4895, 0.5415, 0.4895, 0.3715, 0.5092, 0.4113, 0.5092, 0.4169, 0.4895, 0.3796, 0.4895, 0.4994, 0.5092, 0.4545, 0.5092, 0.4574, 0.4895, 0.4994, 0.4895, 0.4113, 0.5092, 0.4545, 0.5092, 0.4574, 0.4895, 0.4169, 0.4895, 0.4545, 0.5092, 0.4113, 0.5092, 0.4169, 0.4895, 0.4574, 0.4895, 0.4545, 0.5092, 0.4994, 0.5092, 0.4994, 0.4895, 0.4574, 0.4895, 0.4113, 0.5092, 0.3715, 0.5092, 0.3796, 0.4895, 0.4169, 0.4895, 0.4994, 0.5092, 0.5444, 0.5092, 0.5415, 0.4895, 0.4994, 0.4895, 0.3715, 0.5092, 0.3366, 0.5092, 0.3469, 0.4895, 0.3796, 0.4895, 0.4071, 0.459, 0.3654, 0.459, 0.3712, 0.4437, 0.4111, 0.4437, 0.3796, 0.4895, 0.4169, 0.4895, 0.4071, 0.459, 0.3654, 0.459, 0.4994, 0.4895, 0.4574, 0.4895, 0.4524, 0.459, 0.4994, 0.459, 0.4169, 0.4895, 0.4574, 0.4895, 0.4524, 0.459, 0.4071, 0.459, 0.4574, 0.4895, 0.4169, 0.4895, 0.4071, 0.459, 0.4524, 0.459, 0.4574, 0.4895, 0.4994, 0.4895, 0.4994, 0.459, 0.4524, 0.459, 0.4169, 0.4895, 0.3796, 0.4895, 0.3654, 0.459, 0.4071, 0.459, 0.4994, 0.4895, 0.5415, 0.4895, 0.5465, 0.459, 0.4994, 0.459, 0.3796, 0.4895, 0.3469, 0.4895, 0.3289, 0.459, 0.3654, 0.459, 0.5415, 0.4895, 0.582, 0.4895, 0.5918, 0.459, 0.5465, 0.459, 0.3469, 0.4895, 0.3201, 0.4895, 0.2989, 0.459, 0.3289, 0.459, 0.582, 0.4895, 0.6193, 0.4895, 0.6335, 0.459, 0.5918, 0.459, 0.3201, 0.4895, 0.3002, 0.4895, 0.2766, 0.459, 0.2989, 0.459, 0.7151, 0.4895, 0.711, 0.4895, 0.736, 0.459, 0.7407, 0.459, 0.6193, 0.4895, 0.652, 0.4895, 0.67, 0.459, 0.6335, 0.459, 0.3002, 0.4895, 0.2879, 0.4895, 0.2628, 0.459, 0.2766, 0.459, 0.711, 0.4895, 0.6987, 0.4895, 0.7223, 0.459, 0.736, 0.459, 0.652, 0.4895, 0.6788, 0.4895, 0.7, 0.459, 0.67, 0.459, 0.2879, 0.4895, 0.2837, 0.4895, 0.2582, 0.459, 0.2628, 0.459, 0.6987, 0.4895, 0.6788, 0.4895, 0.7, 0.459, 0.7223, 0.459, 0.6788, 0.4895, 0.6987, 0.4895, 0.7223, 0.459, 0.7, 0.459, 0.2837, 0.4895, 0.2879, 0.4895, 0.2628, 0.459, 0.2582, 0.459, 0.6788, 0.4895, 0.652, 0.4895, 0.67, 0.459, 0.7, 0.459, 0.6987, 0.4895, 0.711, 0.4895, 0.736, 0.459, 0.7223, 0.459, 0.2879, 0.4895, 0.3002, 0.4895, 0.2766, 0.459, 0.2628, 0.459, 0.652, 0.4895, 0.6193, 0.4895, 0.6335, 0.459, 0.67, 0.459, 0.711, 0.4895, 0.7151, 0.4895, 0.7407, 0.459, 0.736, 0.459, 0.3002, 0.4895, 0.3201, 0.4895, 0.2989, 0.459, 0.2766, 0.459, 0.6193, 0.4895, 0.582, 0.4895, 0.5918, 0.459, 0.6335, 0.459, 0.3201, 0.4895, 0.3469, 0.4895, 0.3289, 0.459, 0.2989, 0.459, 0.582, 0.4895, 0.5415, 0.4895, 0.5465, 0.459, 0.5918, 0.459, 0.3469, 0.4895, 0.3796, 0.4895, 0.3654, 0.459, 0.3289, 0.459, 0.3076, 0.4437, 0.2862, 0.4437, 0.2732, 0.4197, 0.2958, 0.4197, 0.4994, 0.459, 0.5465, 0.459, 0.5445, 0.4437, 0.4994, 0.4437, 0.3654, 0.459, 0.3289, 0.459, 0.3363, 0.4437, 0.3712, 0.4437, 0.5465, 0.459, 0.5918, 0.459, 0.5877, 0.4437, 0.5445, 0.4437, 0.3289, 0.459, 0.2989, 0.459, 0.3076, 0.4437, 0.3363, 0.4437, 0.5918, 0.459, 0.6335, 0.459, 0.6276, 0.4437, 0.5877, 0.4437, 0.2989, 0.459, 0.2766, 0.459, 0.2862, 0.4437, 0.3076, 0.4437, 0.7407, 0.459, 0.736, 0.459, 0.7258, 0.4437, 0.7302, 0.4437, 0.6335, 0.459, 0.67, 0.459, 0.6626, 0.4437, 0.6276, 0.4437, 0.2766, 0.459, 0.2628, 0.459, 0.2731, 0.4437, 0.2862, 0.4437, 0.736, 0.459, 0.7223, 0.459, 0.7126, 0.4437, 0.7258, 0.4437, 0.67, 0.459, 0.7, 0.459, 0.6913, 0.4437, 0.6626, 0.4437, 0.2628, 0.459, 0.2582, 0.459, 0.2687, 0.4437, 0.2731, 0.4437, 0.7223, 0.459, 0.7, 0.459, 0.6913, 0.4437, 0.7126, 0.4437, 0.7, 0.459, 0.7223, 0.459, 0.7126, 0.4437, 0.6913, 0.4437, 0.2582, 0.459, 0.2628, 0.459, 0.2731, 0.4437, 0.2687, 0.4437, 0.7, 0.459, 0.67, 0.459, 0.6626, 0.4437, 0.6913, 0.4437, 0.7223, 0.459, 0.736, 0.459, 0.7258, 0.4437, 0.7126, 0.4437, 0.2628, 0.459, 0.2766, 0.459, 0.2862, 0.4437, 0.2731, 0.4437, 0.67, 0.459, 0.6335, 0.459, 0.6276, 0.4437, 0.6626, 0.4437, 0.736, 0.459, 0.7407, 0.459, 0.7302, 0.4437, 0.7258, 0.4437, 0.2766, 0.459, 0.2989, 0.459, 0.3076, 0.4437, 0.2862, 0.4437, 0.6335, 0.459, 0.5918, 0.459, 0.5877, 0.4437, 0.6276, 0.4437, 0.2989, 0.459, 0.3289, 0.459, 0.3363, 0.4437, 0.3076, 0.4437, 0.5918, 0.459, 0.5465, 0.459, 0.5445, 0.4437, 0.5877, 0.4437, 0.3289, 0.459, 0.3654, 0.459, 0.3712, 0.4437, 0.3363, 0.4437, 0.5465, 0.459, 0.4994, 0.459, 0.4994, 0.4437, 0.5445, 0.4437, 0.3654, 0.459, 0.4071, 0.459, 0.4111, 0.4437, 0.3712, 0.4437, 0.4994, 0.459, 0.4524, 0.459, 0.4544, 0.4437, 0.4994, 0.4437, 0.4071, 0.459, 0.4524, 0.459, 0.4544, 0.4437, 0.4111, 0.4437, 0.4524, 0.459, 0.4071, 0.459, 0.4111, 0.4437, 0.4544, 0.4437, 0.4524, 0.459, 0.4994, 0.459, 0.4994, 0.4437, 0.4544, 0.4437, 0.2545, 0.4197, 0.2592, 0.4197, 0.2695, 0.4011, 0.265, 0.4011, 0.7302, 0.4437, 0.7258, 0.4437, 0.7397, 0.4197, 0.7444, 0.4197, 0.6276, 0.4437, 0.6626, 0.4437, 0.6726, 0.4197, 0.6355, 0.4197, 0.2862, 0.4437, 0.2731, 0.4437, 0.2592, 0.4197, 0.2732, 0.4197, 0.7258, 0.4437, 0.7126, 0.4437, 0.7257, 0.4197, 0.7397, 0.4197, 0.6626, 0.4437, 0.6913, 0.4437, 0.7031, 0.4197, 0.6726, 0.4197, 0.2731, 0.4437, 0.2687, 0.4437, 0.2545, 0.4197, 0.2592, 0.4197, 0.7126, 0.4437, 0.6913, 0.4437, 0.7031, 0.4197, 0.7257, 0.4197, 0.6913, 0.4437, 0.7126, 0.4437, 0.7257, 0.4197, 0.7031, 0.4197, 0.2687, 0.4437, 0.2731, 0.4437, 0.2592, 0.4197, 0.2545, 0.4197, 0.6913, 0.4437, 0.6626, 0.4437, 0.6726, 0.4197, 0.7031, 0.4197, 0.7126, 0.4437, 0.7258, 0.4437, 0.7397, 0.4197, 0.7257, 0.4197, 0.2731, 0.4437, 0.2862, 0.4437, 0.2732, 0.4197, 0.2592, 0.4197, 0.6626, 0.4437, 0.6276, 0.4437, 0.6355, 0.4197, 0.6726, 0.4197, 0.7258, 0.4437, 0.7302, 0.4437, 0.7444, 0.4197, 0.7397, 0.4197, 0.2862, 0.4437, 0.3076, 0.4437, 0.2958, 0.4197, 0.2732, 0.4197, 0.6276, 0.4437, 0.5877, 0.4437, 0.5932, 0.4197, 0.6355, 0.4197, 0.3076, 0.4437, 0.3363, 0.4437, 0.3263, 0.4197, 0.2958, 0.4197, 0.5877, 0.4437, 0.5445, 0.4437, 0.5472, 0.4197, 0.5932, 0.4197, 0.3363, 0.4437, 0.3712, 0.4437, 0.3634, 0.4197, 0.3263, 0.4197, 0.5445, 0.4437, 0.4994, 0.4437, 0.4994, 0.4197, 0.5472, 0.4197, 0.3712, 0.4437, 0.4111, 0.4437, 0.4057, 0.4197, 0.3634, 0.4197, 0.4994, 0.4437, 0.4544, 0.4437, 0.4517, 0.4197, 0.4994, 0.4197, 0.4111, 0.4437, 0.4544, 0.4437, 0.4517, 0.4197, 0.4057, 0.4197, 0.4544, 0.4437, 0.4111, 0.4437, 0.4057, 0.4197, 0.4517, 0.4197, 0.4544, 0.4437, 0.4994, 0.4437, 0.4994, 0.4197, 0.4517, 0.4197, 0.4111, 0.4437, 0.3712, 0.4437, 0.3634, 0.4197, 0.4057, 0.4197, 0.4994, 0.4437, 0.5445, 0.4437, 0.5472, 0.4197, 0.4994, 0.4197, 0.3712, 0.4437, 0.3363, 0.4437, 0.3263, 0.4197, 0.3634, 0.4197, 0.5445, 0.4437, 0.5877, 0.4437, 0.5932, 0.4197, 0.5472, 0.4197, 0.3363, 0.4437, 0.3076, 0.4437, 0.2958, 0.4197, 0.3263, 0.4197, 0.5877, 0.4437, 0.6276, 0.4437, 0.6355, 0.4197, 0.5932, 0.4197, 0.3045, 0.4011, 0.3337, 0.4011, 0.3281, 0.3705, 0.2979, 0.3705, 0.7031, 0.4197, 0.6726, 0.4197, 0.6652, 0.4011, 0.6944, 0.4011, 0.7257, 0.4197, 0.7397, 0.4197, 0.7294, 0.4011, 0.716, 0.4011, 0.2592, 0.4197, 0.2732, 0.4197, 0.2828, 0.4011, 0.2695, 0.4011, 0.6726, 0.4197, 0.6355, 0.4197, 0.6297, 0.4011, 0.6652, 0.4011, 0.7397, 0.4197, 0.7444, 0.4197, 0.7339, 0.4011, 0.7294, 0.4011, 0.2732, 0.4197, 0.2958, 0.4197, 0.3045, 0.4011, 0.2828, 0.4011, 0.6355, 0.4197, 0.5932, 0.4197, 0.5892, 0.4011, 0.6297, 0.4011, 0.2958, 0.4197, 0.3263, 0.4197, 0.3337, 0.4011, 0.3045, 0.4011, 0.5932, 0.4197, 0.5472, 0.4197, 0.5452, 0.4011, 0.5892, 0.4011, 0.3263, 0.4197, 0.3634, 0.4197, 0.3692, 0.4011, 0.3337, 0.4011, 0.5472, 0.4197, 0.4994, 0.4197, 0.4994, 0.4011, 0.5452, 0.4011, 0.3634, 0.4197, 0.4057, 0.4197, 0.4097, 0.4011, 0.3692, 0.4011, 0.4994, 0.4197, 0.4517, 0.4197, 0.4537, 0.4011, 0.4994, 0.4011, 0.4057, 0.4197, 0.4517, 0.4197, 0.4537, 0.4011, 0.4097, 0.4011, 0.4517, 0.4197, 0.4057, 0.4197, 0.4097, 0.4011, 0.4537, 0.4011, 0.4517, 0.4197, 0.4994, 0.4197, 0.4994, 0.4011, 0.4537, 0.4011, 0.4057, 0.4197, 0.3634, 0.4197, 0.3692, 0.4011, 0.4097, 0.4011, 0.4994, 0.4197, 0.5472, 0.4197, 0.5452, 0.4011, 0.4994, 0.4011, 0.3634, 0.4197, 0.3263, 0.4197, 0.3337, 0.4011, 0.3692, 0.4011, 0.5472, 0.4197, 0.5932, 0.4197, 0.5892, 0.4011, 0.5452, 0.4011, 0.3263, 0.4197, 0.2958, 0.4197, 0.3045, 0.4011, 0.3337, 0.4011, 0.5932, 0.4197, 0.6355, 0.4197, 0.6297, 0.4011, 0.5892, 0.4011, 0.2958, 0.4197, 0.2732, 0.4197, 0.2828, 0.4011, 0.3045, 0.4011, 0.7444, 0.4197, 0.7397, 0.4197, 0.7294, 0.4011, 0.7339, 0.4011, 0.6355, 0.4197, 0.6726, 0.4197, 0.6652, 0.4011, 0.6297, 0.4011, 0.2732, 0.4197, 0.2592, 0.4197, 0.2695, 0.4011, 0.2828, 0.4011, 0.7397, 0.4197, 0.7257, 0.4197, 0.716, 0.4011, 0.7294, 0.4011, 0.6726, 0.4197, 0.7031, 0.4197, 0.6944, 0.4011, 0.6652, 0.4011, 0.2592, 0.4197, 0.2545, 0.4197, 0.265, 0.4011, 0.2695, 0.4011, 0.7257, 0.4197, 0.7031, 0.4197, 0.6944, 0.4011, 0.716, 0.4011, 0.7031, 0.4197, 0.7257, 0.4197, 0.716, 0.4011, 0.6944, 0.4011, 0.4067, 0.3705, 0.4522, 0.3705, 0.4551, 0.3432, 0.4125, 0.3432, 0.5892, 0.4011, 0.5452, 0.4011, 0.5467, 0.3705, 0.5922, 0.3705, 0.3337, 0.4011, 0.3692, 0.4011, 0.3648, 0.3705, 0.3281, 0.3705, 0.5452, 0.4011, 0.4994, 0.4011, 0.4994, 0.3705, 0.5467, 0.3705, 0.3692, 0.4011, 0.4097, 0.4011, 0.4067, 0.3705, 0.3648, 0.3705, 0.4994, 0.4011, 0.4537, 0.4011, 0.4522, 0.3705, 0.4994, 0.3705, 0.4097, 0.4011, 0.4537, 0.4011, 0.4522, 0.3705, 0.4067, 0.3705, 0.4537, 0.4011, 0.4097, 0.4011, 0.4067, 0.3705, 0.4522, 0.3705, 0.4537, 0.4011, 0.4994, 0.4011, 0.4994, 0.3705, 0.4522, 0.3705, 0.4097, 0.4011, 0.3692, 0.4011, 0.3648, 0.3705, 0.4067, 0.3705, 0.4994, 0.4011, 0.5452, 0.4011, 0.5467, 0.3705, 0.4994, 0.3705, 0.3692, 0.4011, 0.3337, 0.4011, 0.3281, 0.3705, 0.3648, 0.3705, 0.5452, 0.4011, 0.5892, 0.4011, 0.5922, 0.3705, 0.5467, 0.3705, 0.3337, 0.4011, 0.3045, 0.4011, 0.2979, 0.3705, 0.3281, 0.3705, 0.5892, 0.4011, 0.6297, 0.4011, 0.6341, 0.3705, 0.5922, 0.3705, 0.3045, 0.4011, 0.2828, 0.4011, 0.2755, 0.3705, 0.2979, 0.3705, 0.7339, 0.4011, 0.7294, 0.4011, 0.7371, 0.3705, 0.7418, 0.3705, 0.6297, 0.4011, 0.6652, 0.4011, 0.6708, 0.3705, 0.6341, 0.3705, 0.2828, 0.4011, 0.2695, 0.4011, 0.2618, 0.3705, 0.2755, 0.3705, 0.7294, 0.4011, 0.716, 0.4011, 0.7233, 0.3705, 0.7371, 0.3705, 0.6652, 0.4011, 0.6944, 0.4011, 0.7009, 0.3705, 0.6708, 0.3705, 0.2695, 0.4011, 0.265, 0.4011, 0.2571, 0.3705, 0.2618, 0.3705, 0.716, 0.4011, 0.6944, 0.4011, 0.7009, 0.3705, 0.7233, 0.3705, 0.6944, 0.4011, 0.716, 0.4011, 0.7233, 0.3705, 0.7009, 0.3705, 0.265, 0.4011, 0.2695, 0.4011, 0.2618, 0.3705, 0.2571, 0.3705, 0.6944, 0.4011, 0.6652, 0.4011, 0.6708, 0.3705, 0.7009, 0.3705, 0.716, 0.4011, 0.7294, 0.4011, 0.7371, 0.3705, 0.7233, 0.3705, 0.2695, 0.4011, 0.2828, 0.4011, 0.2755, 0.3705, 0.2618, 0.3705, 0.6652, 0.4011, 0.6297, 0.4011, 0.6341, 0.3705, 0.6708, 0.3705, 0.7294, 0.4011, 0.7339, 0.4011, 0.7418, 0.3705, 0.7371, 0.3705, 0.2828, 0.4011, 0.3045, 0.4011, 0.2979, 0.3705, 0.2755, 0.3705, 0.6297, 0.4011, 0.5892, 0.4011, 0.5922, 0.3705, 0.6341, 0.3705, 0.5437, 0.3432, 0.5863, 0.3432, 0.59, 0.3159, 0.5456, 0.3159, 0.4522, 0.3705, 0.4067, 0.3705, 0.4125, 0.3432, 0.4551, 0.3432, 0.4522, 0.3705, 0.4994, 0.3705, 0.4994, 0.3432, 0.4551, 0.3432, 0.4067, 0.3705, 0.3648, 0.3705, 0.3733, 0.3432, 0.4125, 0.3432, 0.4994, 0.3705, 0.5467, 0.3705, 0.5437, 0.3432, 0.4994, 0.3432, 0.3648, 0.3705, 0.3281, 0.3705, 0.3388, 0.3432, 0.3733, 0.3432, 0.5467, 0.3705, 0.5922, 0.3705, 0.5863, 0.3432, 0.5437, 0.3432, 0.3281, 0.3705, 0.2979, 0.3705, 0.3106, 0.3432, 0.3388, 0.3432, 0.5922, 0.3705, 0.6341, 0.3705, 0.6256, 0.3432, 0.5863, 0.3432, 0.2979, 0.3705, 0.2755, 0.3705, 0.2896, 0.3432, 0.3106, 0.3432, 0.7418, 0.3705, 0.7371, 0.3705, 0.7222, 0.3432, 0.7266, 0.3432, 0.6341, 0.3705, 0.6708, 0.3705, 0.66, 0.3432, 0.6256, 0.3432, 0.2755, 0.3705, 0.2618, 0.3705, 0.2767, 0.3432, 0.2896, 0.3432, 0.7371, 0.3705, 0.7233, 0.3705, 0.7093, 0.3432, 0.7222, 0.3432, 0.6708, 0.3705, 0.7009, 0.3705, 0.6883, 0.3432, 0.66, 0.3432, 0.2618, 0.3705, 0.2571, 0.3705, 0.2723, 0.3432, 0.2767, 0.3432, 0.7233, 0.3705, 0.7009, 0.3705, 0.6883, 0.3432, 0.7093, 0.3432, 0.7009, 0.3705, 0.7233, 0.3705, 0.7093, 0.3432, 0.6883, 0.3432, 0.2571, 0.3705, 0.2618, 0.3705, 0.2767, 0.3432, 0.2723, 0.3432, 0.7009, 0.3705, 0.6708, 0.3705, 0.66, 0.3432, 0.6883, 0.3432, 0.7233, 0.3705, 0.7371, 0.3705, 0.7222, 0.3432, 0.7093, 0.3432, 0.2618, 0.3705, 0.2755, 0.3705, 0.2896, 0.3432, 0.2767, 0.3432, 0.6708, 0.3705, 0.6341, 0.3705, 0.6256, 0.3432, 0.66, 0.3432, 0.7371, 0.3705, 0.7418, 0.3705, 0.7266, 0.3432, 0.7222, 0.3432, 0.2755, 0.3705, 0.2979, 0.3705, 0.3106, 0.3432, 0.2896, 0.3432, 0.6341, 0.3705, 0.5922, 0.3705, 0.5863, 0.3432, 0.6256, 0.3432, 0.2979, 0.3705, 0.3281, 0.3705, 0.3388, 0.3432, 0.3106, 0.3432, 0.5922, 0.3705, 0.5467, 0.3705, 0.5437, 0.3432, 0.5863, 0.3432, 0.3281, 0.3705, 0.3648, 0.3705, 0.3733, 0.3432, 0.3388, 0.3432, 0.5467, 0.3705, 0.4994, 0.3705, 0.4994, 0.3432, 0.5437, 0.3432, 0.3648, 0.3705, 0.4067, 0.3705, 0.4125, 0.3432, 0.3733, 0.3432, 0.4994, 0.3705, 0.4522, 0.3705, 0.4551, 0.3432, 0.4994, 0.3432, 0.7317, 0.3159, 0.7182, 0.3159, 0.702, 0.2963, 0.7145, 0.2963, 0.3388, 0.3432, 0.3106, 0.3432, 0.3026, 0.3159, 0.332, 0.3159, 0.5863, 0.3432, 0.6256, 0.3432, 0.631, 0.3159, 0.59, 0.3159, 0.3106, 0.3432, 0.2896, 0.3432, 0.2807, 0.3159, 0.3026, 0.3159, 0.7266, 0.3432, 0.7222, 0.3432, 0.7317, 0.3159, 0.7362, 0.3159, 0.6256, 0.3432, 0.66, 0.3432, 0.6669, 0.3159, 0.631, 0.3159, 0.2896, 0.3432, 0.2767, 0.3432, 0.2672, 0.3159, 0.2807, 0.3159, 0.7222, 0.3432, 0.7093, 0.3432, 0.7182, 0.3159, 0.7317, 0.3159, 0.66, 0.3432, 0.6883, 0.3432, 0.6963, 0.3159, 0.6669, 0.3159, 0.2767, 0.3432, 0.2723, 0.3432, 0.2627, 0.3159, 0.2672, 0.3159, 0.7093, 0.3432, 0.6883, 0.3432, 0.6963, 0.3159, 0.7182, 0.3159, 0.6883, 0.3432, 0.7093, 0.3432, 0.7182, 0.3159, 0.6963, 0.3159, 0.2723, 0.3432, 0.2767, 0.3432, 0.2672, 0.3159, 0.2627, 0.3159, 0.6883, 0.3432, 0.66, 0.3432, 0.6669, 0.3159, 0.6963, 0.3159, 0.7093, 0.3432, 0.7222, 0.3432, 0.7317, 0.3159, 0.7182, 0.3159, 0.2767, 0.3432, 0.2896, 0.3432, 0.2807, 0.3159, 0.2672, 0.3159, 0.66, 0.3432, 0.6256, 0.3432, 0.631, 0.3159, 0.6669, 0.3159, 0.7222, 0.3432, 0.7266, 0.3432, 0.7362, 0.3159, 0.7317, 0.3159, 0.2896, 0.3432, 0.3106, 0.3432, 0.3026, 0.3159, 0.2807, 0.3159, 0.6256, 0.3432, 0.5863, 0.3432, 0.59, 0.3159, 0.631, 0.3159, 0.3106, 0.3432, 0.3388, 0.3432, 0.332, 0.3159, 0.3026, 0.3159, 0.5863, 0.3432, 0.5437, 0.3432, 0.5456, 0.3159, 0.59, 0.3159, 0.3388, 0.3432, 0.3733, 0.3432, 0.3679, 0.3159, 0.332, 0.3159, 0.5437, 0.3432, 0.4994, 0.3432, 0.4994, 0.3159, 0.5456, 0.3159, 0.3733, 0.3432, 0.4125, 0.3432, 0.4088, 0.3159, 0.3679, 0.3159, 0.4994, 0.3432, 0.4551, 0.3432, 0.4532, 0.3159, 0.4994, 0.3159, 0.4125, 0.3432, 0.4551, 0.3432, 0.4532, 0.3159, 0.4088, 0.3159, 0.4551, 0.3432, 0.4125, 0.3432, 0.4088, 0.3159, 0.4532, 0.3159, 0.4551, 0.3432, 0.4994, 0.3432, 0.4994, 0.3159, 0.4532, 0.3159, 0.4125, 0.3432, 0.3733, 0.3432, 0.3679, 0.3159, 0.4088, 0.3159, 0.4994, 0.3432, 0.5437, 0.3432, 0.5456, 0.3159, 0.4994, 0.3159, 0.3733, 0.3432, 0.3388, 0.3432, 0.332, 0.3159, 0.3679, 0.3159, 0.6545, 0.2963, 0.6213, 0.2963, 0.6277, 0.2723, 0.6626, 0.2723, 0.6669, 0.3159, 0.6963, 0.3159, 0.6818, 0.2963, 0.6545, 0.2963, 0.2672, 0.3159, 0.2627, 0.3159, 0.2802, 0.2963, 0.2844, 0.2963, 0.7182, 0.3159, 0.6963, 0.3159, 0.6818, 0.2963, 0.702, 0.2963, 0.6963, 0.3159, 0.7182, 0.3159, 0.702, 0.2963, 0.6818, 0.2963, 0.2627, 0.3159, 0.2672, 0.3159, 0.2844, 0.2963, 0.2802, 0.2963, 0.6963, 0.3159, 0.6669, 0.3159, 0.6545, 0.2963, 0.6818, 0.2963, 0.7182, 0.3159, 0.7317, 0.3159, 0.7145, 0.2963, 0.702, 0.2963, 0.2672, 0.3159, 0.2807, 0.3159, 0.2969, 0.2963, 0.2844, 0.2963, 0.6669, 0.3159, 0.631, 0.3159, 0.6213, 0.2963, 0.6545, 0.2963, 0.7317, 0.3159, 0.7362, 0.3159, 0.7187, 0.2963, 0.7145, 0.2963, 0.2807, 0.3159, 0.3026, 0.3159, 0.3171, 0.2963, 0.2969, 0.2963, 0.631, 0.3159, 0.59, 0.3159, 0.5833, 0.2963, 0.6213, 0.2963, 0.3026, 0.3159, 0.332, 0.3159, 0.3444, 0.2963, 0.3171, 0.2963, 0.59, 0.3159, 0.5456, 0.3159, 0.5422, 0.2963, 0.5833, 0.2963, 0.332, 0.3159, 0.3679, 0.3159, 0.3776, 0.2963, 0.3444, 0.2963, 0.5456, 0.3159, 0.4994, 0.3159, 0.4994, 0.2963, 0.5422, 0.2963, 0.3679, 0.3159, 0.4088, 0.3159, 0.4155, 0.2963, 0.3776, 0.2963, 0.4994, 0.3159, 0.4532, 0.3159, 0.4567, 0.2963, 0.4994, 0.2963, 0.4088, 0.3159, 0.4532, 0.3159, 0.4567, 0.2963, 0.4155, 0.2963, 0.4532, 0.3159, 0.4088, 0.3159, 0.4155, 0.2963, 0.4567, 0.2963, 0.4532, 0.3159, 0.4994, 0.3159, 0.4994, 0.2963, 0.4567, 0.2963, 0.4088, 0.3159, 0.3679, 0.3159, 0.3776, 0.2963, 0.4155, 0.2963, 0.4994, 0.3159, 0.5456, 0.3159, 0.5422, 0.2963, 0.4994, 0.2963, 0.3679, 0.3159, 0.332, 0.3159, 0.3444, 0.2963, 0.3776, 0.2963, 0.5456, 0.3159, 0.59, 0.3159, 0.5833, 0.2963, 0.5422, 0.2963, 0.332, 0.3159, 0.3026, 0.3159, 0.3171, 0.2963, 0.3444, 0.2963, 0.59, 0.3159, 0.631, 0.3159, 0.6213, 0.2963, 0.5833, 0.2963, 0.3026, 0.3159, 0.2807, 0.3159, 0.2969, 0.2963, 0.3171, 0.2963, 0.7362, 0.3159, 0.7317, 0.3159, 0.7145, 0.2963, 0.7187, 0.2963, 0.631, 0.3159, 0.6669, 0.3159, 0.6545, 0.2963, 0.6213, 0.2963, 0.2807, 0.3159, 0.2672, 0.3159, 0.2844, 0.2963, 0.2969, 0.2963, 0.5445, 0.2723, 0.4994, 0.2723, 0.4994, 0.2471, 0.5401, 0.2471, 0.7145, 0.2963, 0.7187, 0.2963, 0.7302, 0.2723, 0.7258, 0.2723, 0.2969, 0.2963, 0.3171, 0.2963, 0.3075, 0.2723, 0.2862, 0.2723, 0.6213, 0.2963, 0.5833, 0.2963, 0.5878, 0.2723, 0.6277, 0.2723, 0.3171, 0.2963, 0.3444, 0.2963, 0.3362, 0.2723, 0.3075, 0.2723, 0.5833, 0.2963, 0.5422, 0.2963, 0.5445, 0.2723, 0.5878, 0.2723, 0.3444, 0.2963, 0.3776, 0.2963, 0.3712, 0.2723, 0.3362, 0.2723, 0.5422, 0.2963, 0.4994, 0.2963, 0.4994, 0.2723, 0.5445, 0.2723, 0.3776, 0.2963, 0.4155, 0.2963, 0.4111, 0.2723, 0.3712, 0.2723, 0.4994, 0.2963, 0.4567, 0.2963, 0.4544, 0.2723, 0.4994, 0.2723, 0.4155, 0.2963, 0.4567, 0.2963, 0.4544, 0.2723, 0.4111, 0.2723, 0.4567, 0.2963, 0.4155, 0.2963, 0.4111, 0.2723, 0.4544, 0.2723, 0.4567, 0.2963, 0.4994, 0.2963, 0.4994, 0.2723, 0.4544, 0.2723, 0.4155, 0.2963, 0.3776, 0.2963, 0.3712, 0.2723, 0.4111, 0.2723, 0.4994, 0.2963, 0.5422, 0.2963, 0.5445, 0.2723, 0.4994, 0.2723, 0.3776, 0.2963, 0.3444, 0.2963, 0.3362, 0.2723, 0.3712, 0.2723, 0.5422, 0.2963, 0.5833, 0.2963, 0.5878, 0.2723, 0.5445, 0.2723, 0.3444, 0.2963, 0.3171, 0.2963, 0.3075, 0.2723, 0.3362, 0.2723, 0.5833, 0.2963, 0.6213, 0.2963, 0.6277, 0.2723, 0.5878, 0.2723, 0.3171, 0.2963, 0.2969, 0.2963, 0.2862, 0.2723, 0.3075, 0.2723, 0.7187, 0.2963, 0.7145, 0.2963, 0.7258, 0.2723, 0.7302, 0.2723, 0.6213, 0.2963, 0.6545, 0.2963, 0.6626, 0.2723, 0.6277, 0.2723, 0.2969, 0.2963, 0.2844, 0.2963, 0.2731, 0.2723, 0.2862, 0.2723, 0.7145, 0.2963, 0.702, 0.2963, 0.7127, 0.2723, 0.7258, 0.2723, 0.6545, 0.2963, 0.6818, 0.2963, 0.6913, 0.2723, 0.6626, 0.2723, 0.2844, 0.2963, 0.2802, 0.2963, 0.2686, 0.2723, 0.2731, 0.2723, 0.702, 0.2963, 0.6818, 0.2963, 0.6913, 0.2723, 0.7127, 0.2723, 0.6818, 0.2963, 0.702, 0.2963, 0.7127, 0.2723, 0.6913, 0.2723, 0.2802, 0.2963, 0.2844, 0.2963, 0.2731, 0.2723, 0.2686, 0.2723, 0.6818, 0.2963, 0.6545, 0.2963, 0.6626, 0.2723, 0.6913, 0.2723, 0.702, 0.2963, 0.7145, 0.2963, 0.7258, 0.2723, 0.7127, 0.2723, 0.2844, 0.2963, 0.2969, 0.2963, 0.2862, 0.2723, 0.2731, 0.2723, 0.5791, 0.2471, 0.5401, 0.2471, 0.5349, 0.162, 0.569, 0.162, 0.3712, 0.2723, 0.4111, 0.2723, 0.4197, 0.2471, 0.3837, 0.2471, 0.4994, 0.2723, 0.4544, 0.2723, 0.4588, 0.2471, 0.4994, 0.2471, 0.4111, 0.2723, 0.4544, 0.2723, 0.4588, 0.2471, 0.4197, 0.2471, 0.4544, 0.2723, 0.4111, 0.2723, 0.4197, 0.2471, 0.4588, 0.2471, 0.4544, 0.2723, 0.4994, 0.2723, 0.4994, 0.2471, 0.4588, 0.2471, 0.4111, 0.2723, 0.3712, 0.2723, 0.3837, 0.2471, 0.4197, 0.2471, 0.4994, 0.2723, 0.5445, 0.2723, 0.5401, 0.2471, 0.4994, 0.2471, 0.3712, 0.2723, 0.3362, 0.2723, 0.3522, 0.2471, 0.3837, 0.2471, 0.5445, 0.2723, 0.5878, 0.2723, 0.5791, 0.2471, 0.5401, 0.2471, 0.3362, 0.2723, 0.3075, 0.2723, 0.3263, 0.2471, 0.3522, 0.2471, 0.5878, 0.2723, 0.6277, 0.2723, 0.6151, 0.2471, 0.5791, 0.2471, 0.3075, 0.2723, 0.2862, 0.2723, 0.307, 0.2471, 0.3263, 0.2471, 0.7302, 0.2723, 0.7258, 0.2723, 0.7037, 0.2471, 0.7077, 0.2471, 0.6277, 0.2723, 0.6626, 0.2723, 0.6467, 0.2471, 0.6151, 0.2471, 0.2862, 0.2723, 0.2731, 0.2723, 0.2952, 0.2471, 0.307, 0.2471, 0.7258, 0.2723, 0.7127, 0.2723, 0.6918, 0.2471, 0.7037, 0.2471, 0.6626, 0.2723, 0.6913, 0.2723, 0.6726, 0.2471, 0.6467, 0.2471, 0.2731, 0.2723, 0.2686, 0.2723, 0.2912, 0.2471, 0.2952, 0.2471, 0.7127, 0.2723, 0.6913, 0.2723, 0.6726, 0.2471, 0.6918, 0.2471, 0.6913, 0.2723, 0.7127, 0.2723, 0.6918, 0.2471, 0.6726, 0.2471, 0.2686, 0.2723, 0.2731, 0.2723, 0.2952, 0.2471, 0.2912, 0.2471, 0.6913, 0.2723, 0.6626, 0.2723, 0.6467, 0.2471, 0.6726, 0.2471, 0.7127, 0.2723, 0.7258, 0.2723, 0.7037, 0.2471, 0.6918, 0.2471, 0.2731, 0.2723, 0.2862, 0.2723, 0.307, 0.2471, 0.2952, 0.2471, 0.6626, 0.2723, 0.6277, 0.2723, 0.6151, 0.2471, 0.6467, 0.2471, 0.7258, 0.2723, 0.7302, 0.2723, 0.7077, 0.2471, 0.7037, 0.2471, 0.2862, 0.2723, 0.3075, 0.2723, 0.3263, 0.2471, 0.307, 0.2471, 0.6277, 0.2723, 0.5878, 0.2723, 0.5791, 0.2471, 0.6151, 0.2471, 0.3075, 0.2723, 0.3362, 0.2723, 0.3522, 0.2471, 0.3263, 0.2471, 0.5878, 0.2723, 0.5445, 0.2723, 0.5401, 0.2471, 0.5791, 0.2471, 0.3362, 0.2723, 0.3712, 0.2723, 0.3837, 0.2471, 0.3522, 0.2471, 0.6813, 0.162, 0.6778, 0.162, 0.6675, 0.162, 0.6507, 0.162, 0.628, 0.162, 0.6005, 0.162, 0.569, 0.162, 0.5349, 0.162, 0.4994, 0.162, 0.464, 0.162, 0.4298, 0.162, 0.3984, 0.162, 0.3708, 0.162, 0.3482, 0.162, 0.3314, 0.162, 0.3211, 0.162, 0.3176, 0.162, 0.3211, 0.162, 0.3314, 0.162, 0.3482, 0.162, 0.3708, 0.162, 0.3984, 0.162, 0.4298, 0.162, 0.464, 0.162, 0.4994, 0.162, 0.5349, 0.162, 0.569, 0.162, 0.6005, 0.162, 0.628, 0.162, 0.6507, 0.162, 0.6675, 0.162, 0.6778, 0.162, 0.3522, 0.2471, 0.3837, 0.2471, 0.3984, 0.162, 0.3708, 0.162, 0.5401, 0.2471, 0.4994, 0.2471, 0.4994, 0.162, 0.5349, 0.162, 0.3837, 0.2471, 0.4197, 0.2471, 0.4298, 0.162, 0.3984, 0.162, 0.4994, 0.2471, 0.4588, 0.2471, 0.464, 0.162, 0.4994, 0.162, 0.4197, 0.2471, 0.4588, 0.2471, 0.464, 0.162, 0.4298, 0.162, 0.4588, 0.2471, 0.4197, 0.2471, 0.4298, 0.162, 0.464, 0.162, 0.4588, 0.2471, 0.4994, 0.2471, 0.4994, 0.162, 0.464, 0.162, 0.4197, 0.2471, 0.3837, 0.2471, 0.3984, 0.162, 0.4298, 0.162, 0.4994, 0.2471, 0.5401, 0.2471, 0.5349, 0.162, 0.4994, 0.162, 0.3837, 0.2471, 0.3522, 0.2471, 0.3708, 0.162, 0.3984, 0.162, 0.5401, 0.2471, 0.5791, 0.2471, 0.569, 0.162, 0.5349, 0.162, 0.3522, 0.2471, 0.3263, 0.2471, 0.3482, 0.162, 0.3708, 0.162, 0.5791, 0.2471, 0.6151, 0.2471, 0.6005, 0.162, 0.569, 0.162, 0.3263, 0.2471, 0.307, 0.2471, 0.3314, 0.162, 0.3482, 0.162, 0.7077, 0.2471, 0.7037, 0.2471, 0.6778, 0.162, 0.6813, 0.162, 0.6151, 0.2471, 0.6467, 0.2471, 0.628, 0.162, 0.6005, 0.162, 0.307, 0.2471, 0.2952, 0.2471, 0.3211, 0.162, 0.3314, 0.162, 0.7037, 0.2471, 0.6918, 0.2471, 0.6675, 0.162, 0.6778, 0.162, 0.6467, 0.2471, 0.6726, 0.2471, 0.6507, 0.162, 0.628, 0.162, 0.2952, 0.2471, 0.2912, 0.2471, 0.3176, 0.162, 0.3211, 0.162, 0.6918, 0.2471, 0.6726, 0.2471, 0.6507, 0.162, 0.6675, 0.162, 0.6726, 0.2471, 0.6918, 0.2471, 0.6675, 0.162, 0.6507, 0.162, 0.2912, 0.2471, 0.2952, 0.2471, 0.3211, 0.162, 0.3176, 0.162, 0.6726, 0.2471, 0.6467, 0.2471, 0.628, 0.162, 0.6507, 0.162, 0.6918, 0.2471, 0.7037, 0.2471, 0.6778, 0.162, 0.6675, 0.162, 0.2952, 0.2471, 0.307, 0.2471, 0.3314, 0.162, 0.3211, 0.162, 0.6467, 0.2471, 0.6151, 0.2471, 0.6005, 0.162, 0.628, 0.162, 0.7037, 0.2471, 0.7077, 0.2471, 0.6813, 0.162, 0.6778, 0.162, 0.307, 0.2471, 0.3263, 0.2471, 0.3482, 0.162, 0.3314, 0.162, 0.6151, 0.2471, 0.5791, 0.2471, 0.569, 0.162, 0.6005, 0.162, 0.3263, 0.2471, 0.3522, 0.2471, 0.3708, 0.162, 0.3482, 0.162])
me_cylinder.materials.append(mat_madu)
me_cylinder.update()

# ---- objects
ob_cylinder = bpy.data.objects.new('Cylinder', me_cylinder)
ob_empty = bpy.data.objects.new('Empty', img_20055265_1_jpg)

# ---- transforms, parenting, visibility, modifiers, constraints
ob_cylinder.location = (1.763e-16, -0.01134, 0.7939)
ob_cylinder.scale = (0.6496, 0.6496, 0.6496)
ob_empty.location = (0.0, 0.0, 0.0)
ob_empty.rotation_euler = (1.571, -0.0, 1.571)
ob_empty.empty_display_type = 'IMAGE'
ob_empty.empty_display_size = 5.0
ob_empty.empty_image_depth = 'BACK'
ob_empty.show_empty_image_perspective = False
ob_empty.empty_image_side = 'FRONT'

# ---- collection membership
col_collection.objects.link(ob_cylinder)
col_collection.objects.link(ob_empty)

# ---- scene / render settings (as saved in the file)
scene.frame_start = 1; scene.frame_end = 250; scene.frame_set(1)
scene.render.engine = 'BLENDER_EEVEE_NEXT'
scene.cycles.sampling_pattern = 'TABULATED_SOBOL'
scene.view_settings.view_transform = 'Filmic'
bpy.context.view_layer.update()

# ---- added for rendering (the .blend has no active camera and no usable light): camera, sun
cam_auto = bpy.data.cameras.new('AutoCamera')
cam_auto.lens = 50.0
cam_auto.sensor_width = 36.0
cam_auto.clip_end = 1000.0
ob_auto_camera = bpy.data.objects.new('AutoCamera', cam_auto)
scene.collection.objects.link(ob_auto_camera)
ob_auto_camera.location = (3.93337, -4.72592, 3.19675)
ob_auto_camera.rotation_euler = (1.09748, -7.21219e-08, 0.694738)
scene.camera = ob_auto_camera
light_auto_sun = bpy.data.lights.new('AutoSun', 'SUN')
light_auto_sun.energy = 3.0
light_auto_sun.angle = 0.0523599
ob_auto_sun = bpy.data.objects.new('AutoSun', light_auto_sun)
scene.collection.objects.link(ob_auto_sun)
ob_auto_sun.rotation_euler = (0.872665, 0.174533, 0.523599)
bpy.context.view_layer.update()
